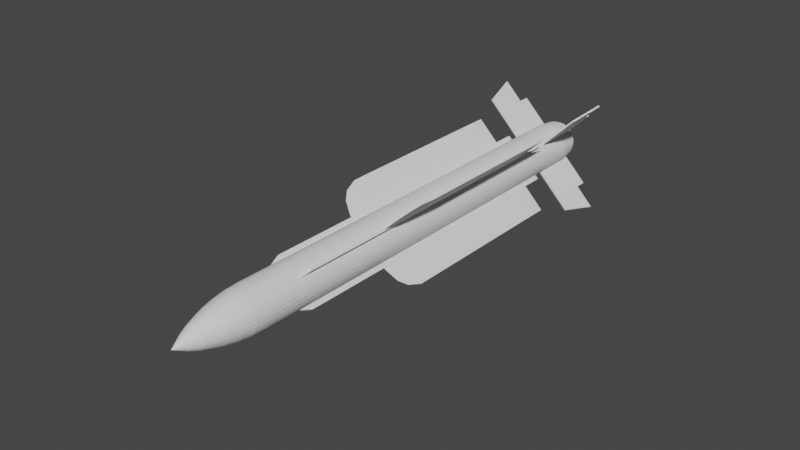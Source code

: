 # Source: Super_530F.blend  (saved by Blender 2.80.75; exported with 4.5.12 LTS)
import bpy
from mathutils import Matrix  # noqa: F401  (used for matrix-valued properties, if any)

bpy.ops.wm.read_factory_settings(use_empty=True)
scene = bpy.context.scene
scene.name = 'Scene'

# ---- collections
col_collection = bpy.data.collections.new('Collection'); scene.collection.children.link(col_collection)

# ---- world
world_world = bpy.data.worlds.new('World'); scene.world = world_world
world_world.use_nodes = True; world_world.node_tree.nodes.clear()
_N = world_world.node_tree.nodes; _L = world_world.node_tree.links
n0 = _N.new('ShaderNodeOutputWorld'); n0.name = 'World Output'; n0.location = (300, 300)
n1 = _N.new('ShaderNodeBackground'); n1.name = 'Background'; n1.location = (10, 300)
n1.inputs[0].default_value = (0.05088, 0.05088, 0.05088, 1.0)
_L.new(n1.outputs[0], n0.inputs[0])
n0.is_active_output = True
world_world.color = (0.05088, 0.05088, 0.05088)
world_world.use_sun_shadow = False
world_world.sun_shadow_jitter_overblur = 0.0

# ---- meshes
me_cylinder = bpy.data.meshes.new('Cylinder')
me_cylinder.from_pydata([(4.75e-09, 0.9584, -8.076), (4.75e-09, 0.9584, 10.73), (0.187, 0.94, -8.076), (0.187, 0.94, 10.73), (0.3668, 0.8854, -8.076), (0.3668, 0.8854, 10.73), (0.5325, 0.7969, -8.076), (0.5325, 0.7969, 10.73), (0.6777, 0.6777, -8.076), (0.6777, 0.6777, 10.73), (0.7969, 0.5325, -8.076), (0.7969, 0.5325, 10.73), (0.8854, 0.3668, -8.076), (0.8854, 0.3668, 10.73), (0.94, 0.187, -8.076), (0.94, 0.187, 10.73), (0.9584, -4.524e-07, -8.076), (0.9584, 8.226e-07, 10.73), (0.94, -0.187, -8.076), (0.94, -0.187, 10.73), (0.8854, -0.3668, -8.076), (0.8854, -0.3668, 10.73), (0.7969, -0.5325, -8.076), (0.7969, -0.5325, 10.73), (0.6777, -0.6777, -8.076), (0.6777, -0.6777, 10.73), (0.5325, -0.7969, -8.076), (0.5325, -0.7969, 10.73), (0.3668, -0.8854, -8.076), (0.3668, -0.8854, 10.73), (0.187, -0.94, -8.076), (0.187, -0.94, 10.73), (-3.075e-07, -0.9584, -8.076), (-3.075e-07, -0.9584, 10.73), (-0.187, -0.94, -8.076), (-0.187, -0.94, 10.73), (-0.3668, -0.8854, -8.076), (-0.3668, -0.8854, 10.73), (-0.5325, -0.7969, -8.076), (-0.5325, -0.7969, 10.73), (-0.6777, -0.6777, -8.076), (-0.6777, -0.6777, 10.73), (-0.7969, -0.5325, -8.076), (-0.7969, -0.5325, 10.73), (-0.8854, -0.3668, -8.076), (-0.8854, -0.3668, 10.73), (-0.94, -0.187, -8.076), (-0.94, -0.187, 10.73), (-0.9584, 4.007e-07, -8.076), (-0.9584, 1.676e-06, 10.73), (-0.94, 0.187, -8.076), (-0.94, 0.187, 10.73), (-0.8854, 0.3668, -8.076), (-0.8854, 0.3668, 10.73), (-0.7969, 0.5325, -8.076), (-0.7969, 0.5325, 10.73), (-0.6777, 0.6777, -8.076), (-0.6777, 0.6777, 10.73), (-0.5325, 0.7969, -8.076), (-0.5325, 0.7969, 10.73), (-0.3668, 0.8854, -8.076), (-0.3668, 0.8854, 10.73), (-0.187, 0.94, -8.076), (-0.187, 0.94, 10.73), (-6.389e-07, 0.9379, -8.646), (0.183, 0.9198, -8.646), (0.3589, 0.8665, -8.646), (0.521, 0.7798, -8.646), (0.6632, 0.6632, -8.646), (0.7798, 0.521, -8.646), (0.8665, 0.3589, -8.646), (0.9198, 0.183, -8.646), (0.9379, -4.476e-07, -8.646), (0.9198, -0.183, -8.646), (0.8665, -0.3589, -8.646), (0.7798, -0.521, -8.646), (0.6632, -0.6632, -8.646), (0.521, -0.7798, -8.646), (0.3589, -0.8665, -8.646), (0.183, -0.9198, -8.646), (-9.445e-07, -0.9379, -8.646), (-0.183, -0.9198, -8.646), (-0.3589, -0.8665, -8.646), (-0.521, -0.7798, -8.646), (-0.6632, -0.6632, -8.646), (-0.7798, -0.521, -8.646), (-0.8665, -0.3589, -8.646), (-0.9198, -0.183, -8.646), (-0.9379, 3.872e-07, -8.646), (-0.9198, 0.183, -8.646), (-0.8665, 0.3589, -8.646), (-0.7798, 0.521, -8.646), (-0.6632, 0.6632, -8.646), (-0.521, 0.7798, -8.646), (-0.3589, 0.8665, -8.646), (-0.183, 0.9198, -8.646), (-6.319e-07, 0.8609, -9.229), (0.168, 0.8444, -9.229), (0.3295, 0.7954, -9.229), (0.4783, 0.7158, -9.229), (0.6088, 0.6088, -9.229), (0.7158, 0.4783, -9.229), (0.7954, 0.3295, -9.229), (0.8444, 0.168, -9.229), (0.8609, -4.281e-07, -9.229), (0.8444, -0.168, -9.229), (0.7954, -0.3295, -9.229), (0.7158, -0.4783, -9.229), (0.6088, -0.6088, -9.229), (0.4783, -0.7158, -9.229), (0.3295, -0.7954, -9.229), (0.168, -0.8444, -9.229), (-9.124e-07, -0.8609, -9.229), (-0.168, -0.8444, -9.229), (-0.3295, -0.7954, -9.229), (-0.4783, -0.7158, -9.229), (-0.6088, -0.6088, -9.229), (-0.7158, -0.4783, -9.229), (-0.7954, -0.3295, -9.229), (-0.8444, -0.168, -9.229), (-0.8609, 3.382e-07, -9.229), (-0.8444, 0.168, -9.229), (-0.7954, 0.3295, -9.229), (-0.7158, 0.4783, -9.229), (-0.6088, 0.6088, -9.229), (-0.4783, 0.7158, -9.229), (-0.3295, 0.7954, -9.229), (-0.168, 0.8444, -9.229), (-2.984e-07, 0.7561, -9.747), (0.1475, 0.7416, -9.747), (0.2893, 0.6985, -9.747), (0.4201, 0.6287, -9.747), (0.5346, 0.5346, -9.747), (0.6287, 0.4201, -9.747), (0.6985, 0.2893, -9.747), (0.7416, 0.1475, -9.747), (0.7561, -3.995e-07, -9.747), (0.7416, -0.1475, -9.747), (0.6985, -0.2893, -9.747), (0.6287, -0.4201, -9.747), (0.5346, -0.5346, -9.747), (0.4201, -0.6287, -9.747), (0.2893, -0.6985, -9.747), (0.1475, -0.7416, -9.747), (-5.448e-07, -0.7561, -9.747), (-0.1475, -0.7416, -9.747), (-0.2893, -0.6985, -9.747), (-0.4201, -0.6287, -9.747), (-0.5346, -0.5346, -9.747), (-0.6287, -0.4201, -9.747), (-0.6985, -0.2893, -9.747), (-0.7416, -0.1475, -9.747), (-0.7561, 2.735e-07, -9.747), (-0.7416, 0.1475, -9.747), (-0.6985, 0.2893, -9.747), (-0.6287, 0.4201, -9.747), (-0.5346, 0.5346, -9.747), (-0.4201, 0.6287, -9.747), (-0.2893, 0.6985, -9.747), (-0.1475, 0.7416, -9.747), (3.594e-08, 0.6367, -10.16), (0.1242, 0.6244, -10.16), (0.2436, 0.5882, -10.16), (0.3537, 0.5294, -10.16), (0.4502, 0.4502, -10.16), (0.5294, 0.3537, -10.16), (0.5882, 0.2436, -10.16), (0.6244, 0.1242, -10.16), (0.6367, -3.774e-07, -10.16), (0.6244, -0.1242, -10.16), (0.5882, -0.2436, -10.16), (0.5294, -0.3537, -10.16), (0.4502, -0.4502, -10.16), (0.3537, -0.5294, -10.16), (0.2436, -0.5882, -10.16), (0.1242, -0.6244, -10.16), (-1.715e-07, -0.6367, -10.16), (-0.1242, -0.6244, -10.16), (-0.2436, -0.5882, -10.16), (-0.3537, -0.5294, -10.16), (-0.4502, -0.4502, -10.16), (-0.5294, -0.3537, -10.16), (-0.5882, -0.2436, -10.16), (-0.6244, -0.1242, -10.16), (-0.6367, 1.893e-07, -10.16), (-0.6244, 0.1242, -10.16), (-0.5882, 0.2436, -10.16), (-0.5294, 0.3537, -10.16), (-0.4502, 0.4502, -10.16), (-0.3537, 0.5294, -10.16), (-0.2436, 0.5882, -10.16), (-0.1242, 0.6244, -10.16), (5.301e-08, 0.4967, -10.6), (0.09689, 0.4871, -10.6), (0.1901, 0.4588, -10.6), (0.2759, 0.413, -10.6), (0.3512, 0.3512, -10.6), (0.413, 0.2759, -10.6), (0.4588, 0.1901, -10.6), (0.4871, 0.09689, -10.6), (0.4967, -3.476e-07, -10.6), (0.4871, -0.09689, -10.6), (0.4588, -0.1901, -10.6), (0.413, -0.2759, -10.6), (0.3512, -0.3512, -10.6), (0.2759, -0.413, -10.6), (0.1901, -0.4588, -10.6), (0.09689, -0.4871, -10.6), (-1.088e-07, -0.4967, -10.6), (-0.09689, -0.4871, -10.6), (-0.1901, -0.4588, -10.6), (-0.2759, -0.413, -10.6), (-0.3512, -0.3512, -10.6), (-0.413, -0.2759, -10.6), (-0.4588, -0.1901, -10.6), (-0.4871, -0.09689, -10.6), (-0.4967, 9.447e-08, -10.6), (-0.4871, 0.09689, -10.6), (-0.4588, 0.1901, -10.6), (-0.413, 0.2759, -10.6), (-0.3512, 0.3512, -10.6), (-0.2759, 0.413, -10.6), (-0.1901, 0.4588, -10.6), (-0.09689, 0.4871, -10.6), (7.148e-07, 0.32, -11.01), (0.06242, 0.3138, -11.01), (0.1224, 0.2956, -11.01), (0.1778, 0.266, -11.01), (0.2262, 0.2262, -11.01), (0.266, 0.1778, -11.01), (0.2956, 0.1224, -11.01), (0.3138, 0.06242, -11.01), (0.32, -3.037e-07, -11.01), (0.3138, -0.06242, -11.01), (0.2956, -0.1224, -11.01), (0.266, -0.1778, -11.01), (0.2262, -0.2262, -11.01), (0.1778, -0.266, -11.01), (0.1224, -0.2956, -11.01), (0.06242, -0.3138, -11.01), (6.106e-07, -0.32, -11.01), (-0.06242, -0.3138, -11.01), (-0.1224, -0.2956, -11.01), (-0.1778, -0.266, -11.01), (-0.2262, -0.2262, -11.01), (-0.266, -0.1778, -11.01), (-0.2956, -0.1224, -11.01), (-0.3138, -0.06242, -11.01), (-0.32, -1.892e-08, -11.01), (-0.3138, 0.06242, -11.01), (-0.2956, 0.1224, -11.01), (-0.266, 0.1778, -11.01), (-0.2262, 0.2262, -11.01), (-0.1778, 0.266, -11.01), (-0.1224, 0.2956, -11.01), (-0.06242, 0.3138, -11.01), (1.722e-06, -2.443e-07, -11.59), (-0.3234, 0.7808, 11.43), (-0.4695, 0.7027, 11.43), (-0.5976, 0.5976, 11.43), (-0.7027, 0.4695, 11.43), (-0.7808, 0.3234, 11.43), (-0.8288, 0.1649, 11.43), (-0.8451, 1.623e-06, 11.43), (-0.8288, -0.1649, 11.43), (-0.7808, -0.3234, 11.43), (-0.7027, -0.4695, 11.43), (-0.5976, -0.5976, 11.43), (-0.4695, -0.7027, 11.43), (-0.3234, -0.7808, 11.43), (-0.1649, -0.8288, 11.43), (-2.637e-07, -0.8451, 11.43), (0.1649, -0.8288, 11.43), (0.3234, -0.7808, 11.43), (0.4695, -0.7027, 11.43), (0.5976, -0.5976, 11.43), (0.7027, -0.4695, 11.43), (0.7808, -0.3234, 11.43), (0.8288, -0.1649, 11.43), (0.8451, 8.655e-07, 11.43), (0.8288, 0.1649, 11.43), (0.7808, 0.3234, 11.43), (0.7027, 0.4695, 11.43), (0.5976, 0.5976, 11.43), (0.4695, 0.7027, 11.43), (0.3234, 0.7808, 11.43), (0.1649, 0.8288, 11.43), (1.8e-09, 0.8451, 11.43), (-0.1649, 0.8288, 11.43), (1.595e-08, 0.8735, 11.43), (-0.1704, 0.8567, 11.43), (-0.3343, 0.807, 11.43), (-0.4853, 0.7263, 11.43), (-0.6177, 0.6177, 11.43), (-0.7263, 0.4853, 11.43), (-0.807, 0.3343, 11.43), (-0.8567, 0.1704, 11.43), (-0.8735, 1.648e-06, 11.43), (-0.8567, -0.1704, 11.43), (-0.807, -0.3343, 11.43), (-0.7263, -0.4853, 11.43), (-0.6177, -0.6177, 11.43), (-0.4853, -0.7263, 11.43), (-0.3343, -0.807, 11.43), (-0.1704, -0.8567, 11.43), (-2.687e-07, -0.8735, 11.43), (0.1704, -0.8567, 11.43), (0.3343, -0.807, 11.43), (0.4853, -0.7263, 11.43), (0.6177, -0.6177, 11.43), (0.7263, -0.4853, 11.43), (0.807, -0.3343, 11.43), (0.8567, -0.1704, 11.43), (0.8735, 8.702e-07, 11.43), (0.8567, 0.1704, 11.43), (0.807, 0.3343, 11.43), (0.7263, 0.4853, 11.43), (0.6177, 0.6177, 11.43), (0.4853, 0.7263, 11.43), (0.3343, 0.807, 11.43), (0.1704, 0.8567, 11.43), (-0.06714, 0.1621, 9.604), (-0.09748, 0.1459, 9.604), (-0.1241, 0.1241, 9.604), (-0.1459, 0.09748, 9.604), (-0.1621, 0.06715, 9.604), (-0.1721, 0.03423, 9.604), (-0.1755, 1.047e-06, 9.604), (-0.1721, -0.03423, 9.604), (-0.1621, -0.06714, 9.604), (-0.1459, -0.09748, 9.604), (-0.1241, -0.1241, 9.604), (-0.09748, -0.1459, 9.604), (-0.06714, -0.1621, 9.604), (-0.03423, -0.1721, 9.604), (1.05e-08, -0.1755, 9.604), (0.03423, -0.1721, 9.604), (0.06715, -0.1621, 9.604), (0.09748, -0.1459, 9.604), (0.1241, -0.1241, 9.604), (0.1459, -0.09748, 9.604), (0.1621, -0.06714, 9.604), (0.1721, -0.03423, 9.604), (0.1755, 7.738e-07, 9.604), (0.1721, 0.03423, 9.604), (0.1621, 0.06715, 9.604), (0.1459, 0.09748, 9.604), (0.1241, 0.1241, 9.604), (0.09748, 0.1459, 9.604), (0.06715, 0.1621, 9.604), (0.03423, 0.1721, 9.604), (-1.928e-07, 0.1755, 9.604), (-0.03423, 0.1721, 9.604), (1.481e-07, 0.8451, 9.604), (-0.1649, 0.8288, 9.604), (-0.3234, 0.7808, 9.604), (-0.4695, 0.7027, 9.604), (-0.5976, 0.5976, 9.604), (-0.7027, 0.4695, 9.604), (-0.7808, 0.3234, 9.604), (-0.8288, 0.1649, 9.604), (-0.8451, 1.646e-06, 9.604), (-0.8288, -0.1649, 9.604), (-0.7808, -0.3234, 9.604), (-0.7027, -0.4695, 9.604), (-0.5976, -0.5976, 9.604), (-0.4695, -0.7027, 9.604), (-0.3234, -0.7808, 9.604), (-0.1649, -0.8288, 9.604), (-1.173e-07, -0.8451, 9.604), (0.1649, -0.8288, 9.604), (0.3234, -0.7808, 9.604), (0.4695, -0.7027, 9.604), (0.5976, -0.5976, 9.604), (0.7027, -0.4695, 9.604), (0.7808, -0.3234, 9.604), (0.8288, -0.1649, 9.604), (0.8451, 8.891e-07, 9.604), (0.8288, 0.1649, 9.604), (0.7808, 0.3234, 9.604), (0.7027, 0.4695, 9.604), (0.5976, 0.5976, 9.604), (0.4695, 0.7027, 9.604), (0.3234, 0.7808, 9.604), (0.1649, 0.8288, 9.604), (-0.2986, 0.7208, 11.43), (-0.4335, 0.6487, 11.43), (-0.5517, 0.5517, 11.43), (-0.6487, 0.4335, 11.43), (-0.7208, 0.2986, 11.43), (-0.7652, 0.1522, 11.43), (-0.7802, 1.643e-06, 11.43), (-0.7652, -0.1522, 11.43), (-0.7208, -0.2986, 11.43), (-0.6487, -0.4335, 11.43), (-0.5517, -0.5517, 11.43), (-0.4335, -0.6487, 11.43), (-0.2986, -0.7208, 11.43), (-0.1522, -0.7652, 11.43), (-3.057e-06, -0.7802, 11.43), (0.1522, -0.7652, 11.43), (0.2986, -0.7208, 11.43), (0.4335, -0.6487, 11.43), (0.5517, -0.5517, 11.43), (0.6487, -0.4335, 11.43), (0.7208, -0.2986, 11.43), (0.7652, -0.1522, 11.43), (0.7802, 4.26e-07, 11.43), (0.7652, 0.1522, 11.43), (0.7208, 0.2986, 11.43), (0.6487, 0.4335, 11.43), (0.5517, 0.5517, 11.43), (0.4335, 0.6487, 11.43), (0.2986, 0.7208, 11.43), (0.1522, 0.7652, 11.43), (-3.961e-06, 0.7802, 11.43), (-0.1522, 0.7652, 11.43), (-0.2841, 0.6858, 11.65), (-0.4124, 0.6172, 11.65), (-0.5249, 0.5249, 11.65), (-0.6172, 0.4124, 11.65), (-0.6858, 0.2841, 11.65), (-0.728, 0.1448, 11.65), (-0.7423, 1.634e-06, 11.65), (-0.728, -0.1448, 11.65), (-0.6858, -0.2841, 11.65), (-0.6172, -0.4124, 11.65), (-0.5249, -0.5249, 11.65), (-0.4124, -0.6172, 11.65), (-0.2841, -0.6858, 11.65), (-0.1448, -0.728, 11.65), (-3.359e-06, -0.7423, 11.65), (0.1448, -0.728, 11.65), (0.2841, -0.6858, 11.65), (0.4124, -0.6172, 11.65), (0.5249, -0.5249, 11.65), (0.6172, -0.4124, 11.65), (0.6858, -0.2841, 11.65), (0.728, -0.1448, 11.65), (0.7423, 3.965e-07, 11.65), (0.728, 0.1448, 11.65), (0.6858, 0.2841, 11.65), (0.6172, 0.4124, 11.65), (0.5249, 0.5249, 11.65), (0.4124, 0.6172, 11.65), (0.2841, 0.6858, 11.65), (0.1448, 0.728, 11.65), (-4.351e-06, 0.7423, 11.65), (-0.1448, 0.728, 11.65), (-4.284e-06, 0.7802, 11.65), (-0.1522, 0.7652, 11.65), (-0.2986, 0.7208, 11.65), (-0.4335, 0.6487, 11.65), (-0.5517, 0.5517, 11.65), (-0.6487, 0.4335, 11.65), (-0.7208, 0.2986, 11.65), (-0.7652, 0.1522, 11.65), (-0.7802, 1.643e-06, 11.65), (-0.7652, -0.1522, 11.65), (-0.7208, -0.2986, 11.65), (-0.6487, -0.4335, 11.65), (-0.5517, -0.5517, 11.65), (-0.4335, -0.6487, 11.65), (-0.2986, -0.7208, 11.65), (-0.1522, -0.7652, 11.65), (-3.38e-06, -0.7802, 11.65), (0.1522, -0.7652, 11.65), (0.2986, -0.7208, 11.65), (0.4335, -0.6487, 11.65), (0.5517, -0.5517, 11.65), (0.6487, -0.4335, 11.65), (0.7208, -0.2986, 11.65), (0.7652, -0.1522, 11.65), (0.7802, 4.26e-07, 11.65), (0.7652, 0.1522, 11.65), (0.7208, 0.2986, 11.65), (0.6487, 0.4335, 11.65), (0.5517, 0.5517, 11.65), (0.4335, 0.6487, 11.65), (0.2986, 0.7208, 11.65), (0.1522, 0.7652, 11.65), (-0.08651, 0.2089, 10.05), (-0.1256, 0.188, 10.05), (-0.1598, 0.1598, 10.05), (-0.188, 0.1256, 10.05), (-0.2089, 0.08651, 10.05), (-0.2217, 0.0441, 10.05), (-0.2261, 1.138e-06, 10.05), (-0.2217, -0.0441, 10.05), (-0.2089, -0.08651, 10.05), (-0.188, -0.1256, 10.05), (-0.1598, -0.1598, 10.05), (-0.1256, -0.188, 10.05), (-0.08651, -0.2088, 10.05), (-0.0441, -0.2217, 10.05), (-1.636e-06, -0.2261, 10.05), (0.0441, -0.2217, 10.05), (0.08651, -0.2088, 10.05), (0.1256, -0.188, 10.05), (0.1598, -0.1598, 10.05), (0.188, -0.1256, 10.05), (0.2088, -0.08651, 10.05), (0.2217, -0.0441, 10.05), (0.2261, 7.606e-07, 10.05), (0.2217, 0.0441, 10.05), (0.2088, 0.08651, 10.05), (0.188, 0.1256, 10.05), (0.1598, 0.1598, 10.05), (0.1256, 0.188, 10.05), (0.08651, 0.2089, 10.05), (0.0441, 0.2217, 10.05), (-1.938e-06, 0.2261, 10.05), (-0.0441, 0.2217, 10.05)], [], [(0, 1, 3, 2), (2, 3, 5, 4), (4, 5, 7, 6), (6, 7, 9, 8), (8, 9, 11, 10), (10, 11, 13, 12), (12, 13, 15, 14), (14, 15, 17, 16), (16, 17, 19, 18), (18, 19, 21, 20), (20, 21, 23, 22), (22, 23, 25, 24), (24, 25, 27, 26), (26, 27, 29, 28), (28, 29, 31, 30), (30, 31, 33, 32), (32, 33, 35, 34), (34, 35, 37, 36), (36, 37, 39, 38), (38, 39, 41, 40), (40, 41, 43, 42), (42, 43, 45, 44), (44, 45, 47, 46), (46, 47, 49, 48), (48, 49, 51, 50), (50, 51, 53, 52), (52, 53, 55, 54), (54, 55, 57, 56), (56, 57, 59, 58), (58, 59, 61, 60), (11, 9, 317, 316), (60, 61, 63, 62), (62, 63, 1, 0), (62, 0, 64, 95), (89, 90, 122, 121), (18, 20, 74, 73), (36, 38, 83, 82), (54, 56, 92, 91), (10, 12, 70, 69), (28, 30, 79, 78), (46, 48, 88, 87), (2, 4, 66, 65), (20, 22, 75, 74), (38, 40, 84, 83), (56, 58, 93, 92), (12, 14, 71, 70), (30, 32, 80, 79), (48, 50, 89, 88), (4, 6, 67, 66), (22, 24, 76, 75), (40, 42, 85, 84), (58, 60, 94, 93), (14, 16, 72, 71), (32, 34, 81, 80), (50, 52, 90, 89), (6, 8, 68, 67), (24, 26, 77, 76), (42, 44, 86, 85), (60, 62, 95, 94), (16, 18, 73, 72), (34, 36, 82, 81), (52, 54, 91, 90), (8, 10, 69, 68), (26, 28, 78, 77), (44, 46, 87, 86), (0, 2, 65, 64), (97, 98, 130, 129), (76, 77, 109, 108), (90, 91, 123, 122), (77, 78, 110, 109), (64, 65, 97, 96), (91, 92, 124, 123), (78, 79, 111, 110), (65, 66, 98, 97), (92, 93, 125, 124), (79, 80, 112, 111), (66, 67, 99, 98), (93, 94, 126, 125), (80, 81, 113, 112), (67, 68, 100, 99), (94, 95, 127, 126), (81, 82, 114, 113), (68, 69, 101, 100), (95, 64, 96, 127), (82, 83, 115, 114), (69, 70, 102, 101), (83, 84, 116, 115), (70, 71, 103, 102), (84, 85, 117, 116), (71, 72, 104, 103), (85, 86, 118, 117), (72, 73, 105, 104), (86, 87, 119, 118), (73, 74, 106, 105), (87, 88, 120, 119), (74, 75, 107, 106), (88, 89, 121, 120), (75, 76, 108, 107), (132, 133, 165, 164), (124, 125, 157, 156), (111, 112, 144, 143), (98, 99, 131, 130), (125, 126, 158, 157), (112, 113, 145, 144), (99, 100, 132, 131), (126, 127, 159, 158), (113, 114, 146, 145), (100, 101, 133, 132), (127, 96, 128, 159), (114, 115, 147, 146), (101, 102, 134, 133), (115, 116, 148, 147), (102, 103, 135, 134), (116, 117, 149, 148), (103, 104, 136, 135), (117, 118, 150, 149), (104, 105, 137, 136), (118, 119, 151, 150), (105, 106, 138, 137), (119, 120, 152, 151), (106, 107, 139, 138), (120, 121, 153, 152), (107, 108, 140, 139), (121, 122, 154, 153), (108, 109, 141, 140), (122, 123, 155, 154), (109, 110, 142, 141), (96, 97, 129, 128), (123, 124, 156, 155), (110, 111, 143, 142), (167, 168, 200, 199), (159, 128, 160, 191), (146, 147, 179, 178), (133, 134, 166, 165), (147, 148, 180, 179), (134, 135, 167, 166), (148, 149, 181, 180), (135, 136, 168, 167), (149, 150, 182, 181), (136, 137, 169, 168), (150, 151, 183, 182), (137, 138, 170, 169), (151, 152, 184, 183), (138, 139, 171, 170), (152, 153, 185, 184), (139, 140, 172, 171), (153, 154, 186, 185), (140, 141, 173, 172), (154, 155, 187, 186), (141, 142, 174, 173), (128, 129, 161, 160), (155, 156, 188, 187), (142, 143, 175, 174), (129, 130, 162, 161), (156, 157, 189, 188), (143, 144, 176, 175), (130, 131, 163, 162), (157, 158, 190, 189), (144, 145, 177, 176), (131, 132, 164, 163), (158, 159, 191, 190), (145, 146, 178, 177), (202, 203, 235, 234), (181, 182, 214, 213), (168, 169, 201, 200), (182, 183, 215, 214), (169, 170, 202, 201), (183, 184, 216, 215), (170, 171, 203, 202), (184, 185, 217, 216), (171, 172, 204, 203), (185, 186, 218, 217), (172, 173, 205, 204), (186, 187, 219, 218), (173, 174, 206, 205), (160, 161, 193, 192), (187, 188, 220, 219), (174, 175, 207, 206), (161, 162, 194, 193), (188, 189, 221, 220), (175, 176, 208, 207), (162, 163, 195, 194), (189, 190, 222, 221), (176, 177, 209, 208), (163, 164, 196, 195), (190, 191, 223, 222), (177, 178, 210, 209), (164, 165, 197, 196), (191, 160, 192, 223), (178, 179, 211, 210), (165, 166, 198, 197), (179, 180, 212, 211), (166, 167, 199, 198), (180, 181, 213, 212), (237, 238, 256), (216, 217, 249, 248), (203, 204, 236, 235), (217, 218, 250, 249), (204, 205, 237, 236), (218, 219, 251, 250), (205, 206, 238, 237), (192, 193, 225, 224), (219, 220, 252, 251), (206, 207, 239, 238), (193, 194, 226, 225), (220, 221, 253, 252), (207, 208, 240, 239), (194, 195, 227, 226), (221, 222, 254, 253), (208, 209, 241, 240), (195, 196, 228, 227), (222, 223, 255, 254), (209, 210, 242, 241), (196, 197, 229, 228), (223, 192, 224, 255), (210, 211, 243, 242), (197, 198, 230, 229), (211, 212, 244, 243), (198, 199, 231, 230), (212, 213, 245, 244), (199, 200, 232, 231), (213, 214, 246, 245), (200, 201, 233, 232), (214, 215, 247, 246), (201, 202, 234, 233), (215, 216, 248, 247), (19, 17, 313, 312), (224, 225, 256), (251, 252, 256), (238, 239, 256), (225, 226, 256), (252, 253, 256), (239, 240, 256), (226, 227, 256), (253, 254, 256), (240, 241, 256), (227, 228, 256), (254, 255, 256), (241, 242, 256), (228, 229, 256), (255, 224, 256), (242, 243, 256), (229, 230, 256), (243, 244, 256), (230, 231, 256), (244, 245, 256), (231, 232, 256), (245, 246, 256), (232, 233, 256), (246, 247, 256), (233, 234, 256), (247, 248, 256), (234, 235, 256), (248, 249, 256), (235, 236, 256), (249, 250, 256), (236, 237, 256), (250, 251, 256), (63, 61, 291, 290), (45, 43, 300, 299), (27, 25, 309, 308), (9, 7, 318, 317), (53, 51, 296, 295), (35, 33, 305, 304), (17, 15, 314, 313), (61, 59, 292, 291), (43, 41, 301, 300), (25, 23, 310, 309), (7, 5, 319, 318), (51, 49, 297, 296), (33, 31, 306, 305), (15, 13, 315, 314), (59, 57, 293, 292), (41, 39, 302, 301), (23, 21, 311, 310), (5, 3, 320, 319), (49, 47, 298, 297), (31, 29, 307, 306), (13, 11, 316, 315), (57, 55, 294, 293), (39, 37, 303, 302), (21, 19, 312, 311), (1, 63, 290, 289), (3, 1, 289, 320), (47, 45, 299, 298), (29, 27, 308, 307), (269, 270, 368, 367), (37, 35, 304, 303), (55, 53, 295, 294), (288, 287, 289, 290), (257, 288, 290, 291), (258, 257, 291, 292), (259, 258, 292, 293), (260, 259, 293, 294), (261, 260, 294, 295), (262, 261, 295, 296), (263, 262, 296, 297), (264, 263, 297, 298), (265, 264, 298, 299), (266, 265, 299, 300), (267, 266, 300, 301), (268, 267, 301, 302), (269, 268, 302, 303), (270, 269, 303, 304), (271, 270, 304, 305), (272, 271, 305, 306), (273, 272, 306, 307), (274, 273, 307, 308), (275, 274, 308, 309), (276, 275, 309, 310), (277, 276, 310, 311), (278, 277, 311, 312), (279, 278, 312, 313), (280, 279, 313, 314), (281, 280, 314, 315), (282, 281, 315, 316), (283, 282, 316, 317), (284, 283, 317, 318), (285, 284, 318, 319), (286, 285, 319, 320), (287, 286, 320, 289), (339, 340, 404, 403), (288, 257, 355, 354), (283, 284, 382, 381), (270, 271, 369, 368), (257, 258, 356, 355), (284, 285, 383, 382), (271, 272, 370, 369), (258, 259, 357, 356), (285, 286, 384, 383), (272, 273, 371, 370), (259, 260, 358, 357), (286, 287, 353, 384), (273, 274, 372, 371), (260, 261, 359, 358), (274, 275, 373, 372), (261, 262, 360, 359), (275, 276, 374, 373), (262, 263, 361, 360), (276, 277, 375, 374), (263, 264, 362, 361), (277, 278, 376, 375), (264, 265, 363, 362), (278, 279, 377, 376), (265, 266, 364, 363), (279, 280, 378, 377), (266, 267, 365, 364), (280, 281, 379, 378), (267, 268, 366, 365), (281, 282, 380, 379), (268, 269, 367, 366), (287, 288, 354, 353), (282, 283, 381, 380), (352, 351, 353, 354), (321, 352, 354, 355), (322, 321, 355, 356), (323, 322, 356, 357), (324, 323, 357, 358), (325, 324, 358, 359), (326, 325, 359, 360), (327, 326, 360, 361), (328, 327, 361, 362), (329, 328, 362, 363), (330, 329, 363, 364), (331, 330, 364, 365), (332, 331, 365, 366), (333, 332, 366, 367), (334, 333, 367, 368), (335, 334, 368, 369), (336, 335, 369, 370), (337, 336, 370, 371), (338, 337, 371, 372), (339, 338, 372, 373), (340, 339, 373, 374), (341, 340, 374, 375), (342, 341, 375, 376), (343, 342, 376, 377), (344, 343, 377, 378), (345, 344, 378, 379), (346, 345, 379, 380), (347, 346, 380, 381), (348, 347, 381, 382), (349, 348, 382, 383), (350, 349, 383, 384), (351, 350, 384, 353), (406, 407, 473, 472), (326, 327, 391, 390), (340, 341, 405, 404), (327, 328, 392, 391), (341, 342, 406, 405), (328, 329, 393, 392), (342, 343, 407, 406), (329, 330, 394, 393), (343, 344, 408, 407), (330, 331, 395, 394), (344, 345, 409, 408), (331, 332, 396, 395), (345, 346, 410, 409), (332, 333, 397, 396), (351, 352, 416, 415), (346, 347, 411, 410), (333, 334, 398, 397), (352, 321, 385, 416), (347, 348, 412, 411), (334, 335, 399, 398), (321, 322, 386, 385), (348, 349, 413, 412), (335, 336, 400, 399), (322, 323, 387, 386), (349, 350, 414, 413), (336, 337, 401, 400), (323, 324, 388, 387), (350, 351, 415, 414), (337, 338, 402, 401), (324, 325, 389, 388), (338, 339, 403, 402), (325, 326, 390, 389), (417, 418, 482, 481), (393, 394, 460, 459), (407, 408, 474, 473), (394, 395, 461, 460), (408, 409, 475, 474), (395, 396, 462, 461), (409, 410, 476, 475), (396, 397, 463, 462), (415, 416, 450, 449), (410, 411, 477, 476), (397, 398, 464, 463), (416, 385, 451, 450), (411, 412, 478, 477), (398, 399, 465, 464), (385, 386, 452, 451), (412, 413, 479, 478), (399, 400, 466, 465), (386, 387, 453, 452), (413, 414, 480, 479), (400, 401, 467, 466), (387, 388, 454, 453), (414, 415, 449, 480), (401, 402, 468, 467), (388, 389, 455, 454), (402, 403, 469, 468), (389, 390, 456, 455), (403, 404, 470, 469), (390, 391, 457, 456), (404, 405, 471, 470), (391, 392, 458, 457), (405, 406, 472, 471), (392, 393, 459, 458), (448, 447, 449, 450), (417, 448, 450, 451), (418, 417, 451, 452), (419, 418, 452, 453), (420, 419, 453, 454), (421, 420, 454, 455), (422, 421, 455, 456), (423, 422, 456, 457), (424, 423, 457, 458), (425, 424, 458, 459), (426, 425, 459, 460), (427, 426, 460, 461), (428, 427, 461, 462), (429, 428, 462, 463), (430, 429, 463, 464), (431, 430, 464, 465), (432, 431, 465, 466), (433, 432, 466, 467), (434, 433, 467, 468), (435, 434, 468, 469), (436, 435, 469, 470), (437, 436, 470, 471), (438, 437, 471, 472), (439, 438, 472, 473), (440, 439, 473, 474), (441, 440, 474, 475), (442, 441, 475, 476), (443, 442, 476, 477), (444, 443, 477, 478), (445, 444, 478, 479), (446, 445, 479, 480), (447, 446, 480, 449), (510, 511, 512, 481, 482, 483, 484, 485, 486, 487, 488, 489, 490, 491, 492, 493, 494, 495, 496, 497, 498, 499, 500, 501, 502, 503, 504, 505, 506, 507, 508, 509), (444, 445, 509, 508), (431, 432, 496, 495), (418, 419, 483, 482), (445, 446, 510, 509), (432, 433, 497, 496), (419, 420, 484, 483), (446, 447, 511, 510), (433, 434, 498, 497), (420, 421, 485, 484), (434, 435, 499, 498), (421, 422, 486, 485), (435, 436, 500, 499), (422, 423, 487, 486), (436, 437, 501, 500), (423, 424, 488, 487), (437, 438, 502, 501), (424, 425, 489, 488), (438, 439, 503, 502), (425, 426, 490, 489), (439, 440, 504, 503), (426, 427, 491, 490), (440, 441, 505, 504), (427, 428, 492, 491), (441, 442, 506, 505), (428, 429, 493, 492), (447, 448, 512, 511), (442, 443, 507, 506), (429, 430, 494, 493), (448, 417, 481, 512), (443, 444, 508, 507), (430, 431, 495, 494)])
_uv = me_cylinder.uv_layers.new(name='UVMap')
_uv.uv.foreach_set('vector', [1.0, 0.5, 1.0, 1.0, 0.9688, 1.0, 0.9688, 0.5, 0.9688, 0.5, 0.9688, 1.0, 0.9375, 1.0, 0.9375, 0.5, 0.9375, 0.5, 0.9375, 1.0, 0.9062, 1.0, 0.9062, 0.5, 0.9062, 0.5, 0.9062, 1.0, 0.875, 1.0, 0.875, 0.5, 0.875, 0.5, 0.875, 1.0, 0.8438, 1.0, 0.8438, 0.5, 0.8438, 0.5, 0.8438, 1.0, 0.8125, 1.0, 0.8125, 0.5, 0.8125, 0.5, 0.8125, 1.0, 0.7812, 1.0, 0.7812, 0.5, 0.7812, 0.5, 0.7812, 1.0, 0.75, 1.0, 0.75, 0.5, 0.75, 0.5, 0.75, 1.0, 0.7188, 1.0, 0.7188, 0.5, 0.7188, 0.5, 0.7188, 1.0, 0.6875, 1.0, 0.6875, 0.5, 0.6875, 0.5, 0.6875, 1.0, 0.6562, 1.0, 0.6562, 0.5, 0.6562, 0.5, 0.6562, 1.0, 0.625, 1.0, 0.625, 0.5, 0.625, 0.5, 0.625, 1.0, 0.5938, 1.0, 0.5938, 0.5, 0.5938, 0.5, 0.5938, 1.0, 0.5625, 1.0, 0.5625, 0.5, 0.5625, 0.5, 0.5625, 1.0, 0.5312, 1.0, 0.5312, 0.5, 0.5312, 0.5, 0.5312, 1.0, 0.5, 1.0, 0.5, 0.5, 0.5, 0.5, 0.5, 1.0, 0.4688, 1.0, 0.4688, 0.5, 0.4688, 0.5, 0.4688, 1.0, 0.4375, 1.0, 0.4375, 0.5, 0.4375, 0.5, 0.4375, 1.0, 0.4062, 1.0, 0.4062, 0.5, 0.4062, 0.5, 0.4062, 1.0, 0.375, 1.0, 0.375, 0.5, 0.375, 0.5, 0.375, 1.0, 0.3438, 1.0, 0.3438, 0.5, 0.3438, 0.5, 0.3438, 1.0, 0.3125, 1.0, 0.3125, 0.5, 0.3125, 0.5, 0.3125, 1.0, 0.2812, 1.0, 0.2812, 0.5, 0.2812, 0.5, 0.2812, 1.0, 0.25, 1.0, 0.25, 0.5, 0.25, 0.5, 0.25, 1.0, 0.2188, 1.0, 0.2188, 0.5, 0.2188, 0.5, 0.2188, 1.0, 0.1875, 1.0, 0.1875, 0.5, 0.1875, 0.5, 0.1875, 1.0, 0.1562, 1.0, 0.1562, 0.5, 0.1562, 0.5, 0.1562, 1.0, 0.125, 1.0, 0.125, 0.5, 0.125, 0.5, 0.125, 1.0, 0.09375, 1.0, 0.09375, 0.5, 0.09375, 0.5, 0.09375, 1.0, 0.0625, 1.0, 0.0625, 0.5, 0.8438, 1.0, 0.875, 1.0, 0.875, 1.0, 0.8438, 1.0, 0.0625, 0.5, 0.0625, 1.0, 0.03125, 1.0, 0.03125, 0.5, 0.03125, 0.5, 0.03125, 1.0, 0.0, 1.0, 0.0, 0.5, 0.03125, 0.5, 0.0, 0.5, 0.0, 0.5, 0.03125, 0.5, 0.2188, 0.5, 0.1875, 0.5, 0.1875, 0.5, 0.2188, 0.5, 0.7188, 0.5, 0.6875, 0.5, 0.6875, 0.5, 0.7188, 0.5, 0.4375, 0.5, 0.4062, 0.5, 0.4062, 0.5, 0.4375, 0.5, 0.1562, 0.5, 0.125, 0.5, 0.125, 0.5, 0.1562, 0.5, 0.8438, 0.5, 0.8125, 0.5, 0.8125, 0.5, 0.8438, 0.5, 0.5625, 0.5, 0.5312, 0.5, 0.5312, 0.5, 0.5625, 0.5, 0.2812, 0.5, 0.25, 0.5, 0.25, 0.5, 0.2812, 0.5, 0.9688, 0.5, 0.9375, 0.5, 0.9375, 0.5, 0.9688, 0.5, 0.6875, 0.5, 0.6562, 0.5, 0.6562, 0.5, 0.6875, 0.5, 0.4062, 0.5, 0.375, 0.5, 0.375, 0.5, 0.4062, 0.5, 0.125, 0.5, 0.09375, 0.5, 0.09375, 0.5, 0.125, 0.5, 0.8125, 0.5, 0.7812, 0.5, 0.7812, 0.5, 0.8125, 0.5, 0.5312, 0.5, 0.5, 0.5, 0.5, 0.5, 0.5312, 0.5, 0.25, 0.5, 0.2188, 0.5, 0.2188, 0.5, 0.25, 0.5, 0.9375, 0.5, 0.9062, 0.5, 0.9062, 0.5, 0.9375, 0.5, 0.6562, 0.5, 0.625, 0.5, 0.625, 0.5, 0.6562, 0.5, 0.375, 0.5, 0.3438, 0.5, 0.3438, 0.5, 0.375, 0.5, 0.09375, 0.5, 0.0625, 0.5, 0.0625, 0.5, 0.09375, 0.5, 0.7812, 0.5, 0.75, 0.5, 0.75, 0.5, 0.7812, 0.5, 0.5, 0.5, 0.4688, 0.5, 0.4688, 0.5, 0.5, 0.5, 0.2188, 0.5, 0.1875, 0.5, 0.1875, 0.5, 0.2188, 0.5, 0.9062, 0.5, 0.875, 0.5, 0.875, 0.5, 0.9062, 0.5, 0.625, 0.5, 0.5938, 0.5, 0.5938, 0.5, 0.625, 0.5, 0.3438, 0.5, 0.3125, 0.5, 0.3125, 0.5, 0.3438, 0.5, 0.0625, 0.5, 0.03125, 0.5, 0.03125, 0.5, 0.0625, 0.5, 0.75, 0.5, 0.7188, 0.5, 0.7188, 0.5, 0.75, 0.5, 0.4688, 0.5, 0.4375, 0.5, 0.4375, 0.5, 0.4688, 0.5, 0.1875, 0.5, 0.1562, 0.5, 0.1562, 0.5, 0.1875, 0.5, 0.875, 0.5, 0.8438, 0.5, 0.8438, 0.5, 0.875, 0.5, 0.5938, 0.5, 0.5625, 0.5, 0.5625, 0.5, 0.5938, 0.5, 0.3125, 0.5, 0.2812, 0.5, 0.2812, 0.5, 0.3125, 0.5, 1.0, 0.5, 0.9688, 0.5, 0.9688, 0.5, 1.0, 0.5, 0.9688, 0.5, 0.9375, 0.5, 0.9375, 0.5, 0.9688, 0.5, 0.625, 0.5, 0.5938, 0.5, 0.5938, 0.5, 0.625, 0.5, 0.1875, 0.5, 0.1562, 0.5, 0.1562, 0.5, 0.1875, 0.5, 0.5938, 0.5, 0.5625, 0.5, 0.5625, 0.5, 0.5938, 0.5, 1.0, 0.5, 0.9688, 0.5, 0.9688, 0.5, 1.0, 0.5, 0.1562, 0.5, 0.125, 0.5, 0.125, 0.5, 0.1562, 0.5, 0.5625, 0.5, 0.5312, 0.5, 0.5312, 0.5, 0.5625, 0.5, 0.9688, 0.5, 0.9375, 0.5, 0.9375, 0.5, 0.9688, 0.5, 0.125, 0.5, 0.09375, 0.5, 0.09375, 0.5, 0.125, 0.5, 0.5312, 0.5, 0.5, 0.5, 0.5, 0.5, 0.5312, 0.5, 0.9375, 0.5, 0.9062, 0.5, 0.9062, 0.5, 0.9375, 0.5, 0.09375, 0.5, 0.0625, 0.5, 0.0625, 0.5, 0.09375, 0.5, 0.5, 0.5, 0.4688, 0.5, 0.4688, 0.5, 0.5, 0.5, 0.9062, 0.5, 0.875, 0.5, 0.875, 0.5, 0.9062, 0.5, 0.0625, 0.5, 0.03125, 0.5, 0.03125, 0.5, 0.0625, 0.5, 0.4688, 0.5, 0.4375, 0.5, 0.4375, 0.5, 0.4688, 0.5, 0.875, 0.5, 0.8438, 0.5, 0.8438, 0.5, 0.875, 0.5, 0.03125, 0.5, 0.0, 0.5, 0.0, 0.5, 0.03125, 0.5, 0.4375, 0.5, 0.4062, 0.5, 0.4062, 0.5, 0.4375, 0.5, 0.8438, 0.5, 0.8125, 0.5, 0.8125, 0.5, 0.8438, 0.5, 0.4062, 0.5, 0.375, 0.5, 0.375, 0.5, 0.4062, 0.5, 0.8125, 0.5, 0.7812, 0.5, 0.7812, 0.5, 0.8125, 0.5, 0.375, 0.5, 0.3438, 0.5, 0.3438, 0.5, 0.375, 0.5, 0.7812, 0.5, 0.75, 0.5, 0.75, 0.5, 0.7812, 0.5, 0.3438, 0.5, 0.3125, 0.5, 0.3125, 0.5, 0.3438, 0.5, 0.75, 0.5, 0.7188, 0.5, 0.7188, 0.5, 0.75, 0.5, 0.3125, 0.5, 0.2812, 0.5, 0.2812, 0.5, 0.3125, 0.5, 0.7188, 0.5, 0.6875, 0.5, 0.6875, 0.5, 0.7188, 0.5, 0.2812, 0.5, 0.25, 0.5, 0.25, 0.5, 0.2812, 0.5, 0.6875, 0.5, 0.6562, 0.5, 0.6562, 0.5, 0.6875, 0.5, 0.25, 0.5, 0.2188, 0.5, 0.2188, 0.5, 0.25, 0.5, 0.6562, 0.5, 0.625, 0.5, 0.625, 0.5, 0.6562, 0.5, 0.875, 0.5, 0.8438, 0.5, 0.8438, 0.5, 0.875, 0.5, 0.125, 0.5, 0.09375, 0.5, 0.09375, 0.5, 0.125, 0.5, 0.5312, 0.5, 0.5, 0.5, 0.5, 0.5, 0.5312, 0.5, 0.9375, 0.5, 0.9062, 0.5, 0.9062, 0.5, 0.9375, 0.5, 0.09375, 0.5, 0.0625, 0.5, 0.0625, 0.5, 0.09375, 0.5, 0.5, 0.5, 0.4688, 0.5, 0.4688, 0.5, 0.5, 0.5, 0.9062, 0.5, 0.875, 0.5, 0.875, 0.5, 0.9062, 0.5, 0.0625, 0.5, 0.03125, 0.5, 0.03125, 0.5, 0.0625, 0.5, 0.4688, 0.5, 0.4375, 0.5, 0.4375, 0.5, 0.4688, 0.5, 0.875, 0.5, 0.8438, 0.5, 0.8438, 0.5, 0.875, 0.5, 0.03125, 0.5, 0.0, 0.5, 0.0, 0.5, 0.03125, 0.5, 0.4375, 0.5, 0.4062, 0.5, 0.4062, 0.5, 0.4375, 0.5, 0.8438, 0.5, 0.8125, 0.5, 0.8125, 0.5, 0.8438, 0.5, 0.4062, 0.5, 0.375, 0.5, 0.375, 0.5, 0.4062, 0.5, 0.8125, 0.5, 0.7812, 0.5, 0.7812, 0.5, 0.8125, 0.5, 0.375, 0.5, 0.3438, 0.5, 0.3438, 0.5, 0.375, 0.5, 0.7812, 0.5, 0.75, 0.5, 0.75, 0.5, 0.7812, 0.5, 0.3438, 0.5, 0.3125, 0.5, 0.3125, 0.5, 0.3438, 0.5, 0.75, 0.5, 0.7188, 0.5, 0.7188, 0.5, 0.75, 0.5, 0.3125, 0.5, 0.2812, 0.5, 0.2812, 0.5, 0.3125, 0.5, 0.7188, 0.5, 0.6875, 0.5, 0.6875, 0.5, 0.7188, 0.5, 0.2812, 0.5, 0.25, 0.5, 0.25, 0.5, 0.2812, 0.5, 0.6875, 0.5, 0.6562, 0.5, 0.6562, 0.5, 0.6875, 0.5, 0.25, 0.5, 0.2188, 0.5, 0.2188, 0.5, 0.25, 0.5, 0.6562, 0.5, 0.625, 0.5, 0.625, 0.5, 0.6562, 0.5, 0.2188, 0.5, 0.1875, 0.5, 0.1875, 0.5, 0.2188, 0.5, 0.625, 0.5, 0.5938, 0.5, 0.5938, 0.5, 0.625, 0.5, 0.1875, 0.5, 0.1562, 0.5, 0.1562, 0.5, 0.1875, 0.5, 0.5938, 0.5, 0.5625, 0.5, 0.5625, 0.5, 0.5938, 0.5, 1.0, 0.5, 0.9688, 0.5, 0.9688, 0.5, 1.0, 0.5, 0.1562, 0.5, 0.125, 0.5, 0.125, 0.5, 0.1562, 0.5, 0.5625, 0.5, 0.5312, 0.5, 0.5312, 0.5, 0.5625, 0.5, 0.7812, 0.5, 0.75, 0.5, 0.75, 0.5, 0.7812, 0.5, 0.03125, 0.5, 0.0, 0.5, 0.0, 0.5, 0.03125, 0.5, 0.4375, 0.5, 0.4062, 0.5, 0.4062, 0.5, 0.4375, 0.5, 0.8438, 0.5, 0.8125, 0.5, 0.8125, 0.5, 0.8438, 0.5, 0.4062, 0.5, 0.375, 0.5, 0.375, 0.5, 0.4062, 0.5, 0.8125, 0.5, 0.7812, 0.5, 0.7812, 0.5, 0.8125, 0.5, 0.375, 0.5, 0.3438, 0.5, 0.3438, 0.5, 0.375, 0.5, 0.7812, 0.5, 0.75, 0.5, 0.75, 0.5, 0.7812, 0.5, 0.3438, 0.5, 0.3125, 0.5, 0.3125, 0.5, 0.3438, 0.5, 0.75, 0.5, 0.7188, 0.5, 0.7188, 0.5, 0.75, 0.5, 0.3125, 0.5, 0.2812, 0.5, 0.2812, 0.5, 0.3125, 0.5, 0.7188, 0.5, 0.6875, 0.5, 0.6875, 0.5, 0.7188, 0.5, 0.2812, 0.5, 0.25, 0.5, 0.25, 0.5, 0.2812, 0.5, 0.6875, 0.5, 0.6562, 0.5, 0.6562, 0.5, 0.6875, 0.5, 0.25, 0.5, 0.2188, 0.5, 0.2188, 0.5, 0.25, 0.5, 0.6562, 0.5, 0.625, 0.5, 0.625, 0.5, 0.6562, 0.5, 0.2188, 0.5, 0.1875, 0.5, 0.1875, 0.5, 0.2188, 0.5, 0.625, 0.5, 0.5938, 0.5, 0.5938, 0.5, 0.625, 0.5, 0.1875, 0.5, 0.1562, 0.5, 0.1562, 0.5, 0.1875, 0.5, 0.5938, 0.5, 0.5625, 0.5, 0.5625, 0.5, 0.5938, 0.5, 1.0, 0.5, 0.9688, 0.5, 0.9688, 0.5, 1.0, 0.5, 0.1562, 0.5, 0.125, 0.5, 0.125, 0.5, 0.1562, 0.5, 0.5625, 0.5, 0.5312, 0.5, 0.5312, 0.5, 0.5625, 0.5, 0.9688, 0.5, 0.9375, 0.5, 0.9375, 0.5, 0.9688, 0.5, 0.125, 0.5, 0.09375, 0.5, 0.09375, 0.5, 0.125, 0.5, 0.5312, 0.5, 0.5, 0.5, 0.5, 0.5, 0.5312, 0.5, 0.9375, 0.5, 0.9062, 0.5, 0.9062, 0.5, 0.9375, 0.5, 0.09375, 0.5, 0.0625, 0.5, 0.0625, 0.5, 0.09375, 0.5, 0.5, 0.5, 0.4688, 0.5, 0.4688, 0.5, 0.5, 0.5, 0.9062, 0.5, 0.875, 0.5, 0.875, 0.5, 0.9062, 0.5, 0.0625, 0.5, 0.03125, 0.5, 0.03125, 0.5, 0.0625, 0.5, 0.4688, 0.5, 0.4375, 0.5, 0.4375, 0.5, 0.4688, 0.5, 0.6875, 0.5, 0.6562, 0.5, 0.6562, 0.5, 0.6875, 0.5, 0.3438, 0.5, 0.3125, 0.5, 0.3125, 0.5, 0.3438, 0.5, 0.75, 0.5, 0.7188, 0.5, 0.7188, 0.5, 0.75, 0.5, 0.3125, 0.5, 0.2812, 0.5, 0.2812, 0.5, 0.3125, 0.5, 0.7188, 0.5, 0.6875, 0.5, 0.6875, 0.5, 0.7188, 0.5, 0.2812, 0.5, 0.25, 0.5, 0.25, 0.5, 0.2812, 0.5, 0.6875, 0.5, 0.6562, 0.5, 0.6562, 0.5, 0.6875, 0.5, 0.25, 0.5, 0.2188, 0.5, 0.2188, 0.5, 0.25, 0.5, 0.6562, 0.5, 0.625, 0.5, 0.625, 0.5, 0.6562, 0.5, 0.2188, 0.5, 0.1875, 0.5, 0.1875, 0.5, 0.2188, 0.5, 0.625, 0.5, 0.5938, 0.5, 0.5938, 0.5, 0.625, 0.5, 0.1875, 0.5, 0.1562, 0.5, 0.1562, 0.5, 0.1875, 0.5, 0.5938, 0.5, 0.5625, 0.5, 0.5625, 0.5, 0.5938, 0.5, 1.0, 0.5, 0.9688, 0.5, 0.9688, 0.5, 1.0, 0.5, 0.1562, 0.5, 0.125, 0.5, 0.125, 0.5, 0.1562, 0.5, 0.5625, 0.5, 0.5312, 0.5, 0.5312, 0.5, 0.5625, 0.5, 0.9688, 0.5, 0.9375, 0.5, 0.9375, 0.5, 0.9688, 0.5, 0.125, 0.5, 0.09375, 0.5, 0.09375, 0.5, 0.125, 0.5, 0.5312, 0.5, 0.5, 0.5, 0.5, 0.5, 0.5312, 0.5, 0.9375, 0.5, 0.9062, 0.5, 0.9062, 0.5, 0.9375, 0.5, 0.09375, 0.5, 0.0625, 0.5, 0.0625, 0.5, 0.09375, 0.5, 0.5, 0.5, 0.4688, 0.5, 0.4688, 0.5, 0.5, 0.5, 0.9062, 0.5, 0.875, 0.5, 0.875, 0.5, 0.9062, 0.5, 0.0625, 0.5, 0.03125, 0.5, 0.03125, 0.5, 0.0625, 0.5, 0.4688, 0.5, 0.4375, 0.5, 0.4375, 0.5, 0.4688, 0.5, 0.875, 0.5, 0.8438, 0.5, 0.8438, 0.5, 0.875, 0.5, 0.03125, 0.5, 0.0, 0.5, 0.0, 0.5, 0.03125, 0.5, 0.4375, 0.5, 0.4062, 0.5, 0.4062, 0.5, 0.4375, 0.5, 0.8438, 0.5, 0.8125, 0.5, 0.8125, 0.5, 0.8438, 0.5, 0.4062, 0.5, 0.375, 0.5, 0.375, 0.5, 0.4062, 0.5, 0.8125, 0.5, 0.7812, 0.5, 0.7812, 0.5, 0.8125, 0.5, 0.375, 0.5, 0.3438, 0.5, 0.3438, 0.5, 0.375, 0.5, 0.5938, 0.5, 0.5625, 0.5, 0.5938, 0.5, 0.25, 0.5, 0.2188, 0.5, 0.2188, 0.5, 0.25, 0.5, 0.6562, 0.5, 0.625, 0.5, 0.625, 0.5, 0.6562, 0.5, 0.2188, 0.5, 0.1875, 0.5, 0.1875, 0.5, 0.2188, 0.5, 0.625, 0.5, 0.5938, 0.5, 0.5938, 0.5, 0.625, 0.5, 0.1875, 0.5, 0.1562, 0.5, 0.1562, 0.5, 0.1875, 0.5, 0.5938, 0.5, 0.5625, 0.5, 0.5625, 0.5, 0.5938, 0.5, 1.0, 0.5, 0.9688, 0.5, 0.9688, 0.5, 1.0, 0.5, 0.1562, 0.5, 0.125, 0.5, 0.125, 0.5, 0.1562, 0.5, 0.5625, 0.5, 0.5312, 0.5, 0.5312, 0.5, 0.5625, 0.5, 0.9688, 0.5, 0.9375, 0.5, 0.9375, 0.5, 0.9688, 0.5, 0.125, 0.5, 0.09375, 0.5, 0.09375, 0.5, 0.125, 0.5, 0.5312, 0.5, 0.5, 0.5, 0.5, 0.5, 0.5312, 0.5, 0.9375, 0.5, 0.9062, 0.5, 0.9062, 0.5, 0.9375, 0.5, 0.09375, 0.5, 0.0625, 0.5, 0.0625, 0.5, 0.09375, 0.5, 0.5, 0.5, 0.4688, 0.5, 0.4688, 0.5, 0.5, 0.5, 0.9062, 0.5, 0.875, 0.5, 0.875, 0.5, 0.9062, 0.5, 0.0625, 0.5, 0.03125, 0.5, 0.03125, 0.5, 0.0625, 0.5, 0.4688, 0.5, 0.4375, 0.5, 0.4375, 0.5, 0.4688, 0.5, 0.875, 0.5, 0.8438, 0.5, 0.8438, 0.5, 0.875, 0.5, 0.03125, 0.5, 0.0, 0.5, 0.0, 0.5, 0.03125, 0.5, 0.4375, 0.5, 0.4062, 0.5, 0.4062, 0.5, 0.4375, 0.5, 0.8438, 0.5, 0.8125, 0.5, 0.8125, 0.5, 0.8438, 0.5, 0.4062, 0.5, 0.375, 0.5, 0.375, 0.5, 0.4062, 0.5, 0.8125, 0.5, 0.7812, 0.5, 0.7812, 0.5, 0.8125, 0.5, 0.375, 0.5, 0.3438, 0.5, 0.3438, 0.5, 0.375, 0.5, 0.7812, 0.5, 0.75, 0.5, 0.75, 0.5, 0.7812, 0.5, 0.3438, 0.5, 0.3125, 0.5, 0.3125, 0.5, 0.3438, 0.5, 0.75, 0.5, 0.7188, 0.5, 0.7188, 0.5, 0.75, 0.5, 0.3125, 0.5, 0.2812, 0.5, 0.2812, 0.5, 0.3125, 0.5, 0.7188, 0.5, 0.6875, 0.5, 0.6875, 0.5, 0.7188, 0.5, 0.2812, 0.5, 0.25, 0.5, 0.25, 0.5, 0.2812, 0.5, 0.7188, 1.0, 0.75, 1.0, 0.75, 1.0, 0.7188, 1.0, 1.0, 0.5, 0.9688, 0.5, 1.0, 0.5, 0.1562, 0.5, 0.125, 0.5, 0.1562, 0.5, 0.5625, 0.5, 0.5312, 0.5, 0.5625, 0.5, 0.9688, 0.5, 0.9375, 0.5, 0.9688, 0.5, 0.125, 0.5, 0.09375, 0.5, 0.125, 0.5, 0.5312, 0.5, 0.5, 0.5, 0.5312, 0.5, 0.9375, 0.5, 0.9062, 0.5, 0.9375, 0.5, 0.09375, 0.5, 0.0625, 0.5, 0.09375, 0.5, 0.5, 0.5, 0.4688, 0.5, 0.5, 0.5, 0.9062, 0.5, 0.875, 0.5, 0.9062, 0.5, 0.0625, 0.5, 0.03125, 0.5, 0.0625, 0.5, 0.4688, 0.5, 0.4375, 0.5, 0.4688, 0.5, 0.875, 0.5, 0.8438, 0.5, 0.875, 0.5, 0.03125, 0.5, 0.0, 0.5, 0.03125, 0.5, 0.4375, 0.5, 0.4062, 0.5, 0.4375, 0.5, 0.8438, 0.5, 0.8125, 0.5, 0.8438, 0.5, 0.4062, 0.5, 0.375, 0.5, 0.4062, 0.5, 0.8125, 0.5, 0.7812, 0.5, 0.8125, 0.5, 0.375, 0.5, 0.3438, 0.5, 0.375, 0.5, 0.7812, 0.5, 0.75, 0.5, 0.7812, 0.5, 0.3438, 0.5, 0.3125, 0.5, 0.3438, 0.5, 0.75, 0.5, 0.7188, 0.5, 0.75, 0.5, 0.3125, 0.5, 0.2812, 0.5, 0.3125, 0.5, 0.7188, 0.5, 0.6875, 0.5, 0.7188, 0.5, 0.2812, 0.5, 0.25, 0.5, 0.2812, 0.5, 0.6875, 0.5, 0.6562, 0.5, 0.6875, 0.5, 0.25, 0.5, 0.2188, 0.5, 0.25, 0.5, 0.6562, 0.5, 0.625, 0.5, 0.6562, 0.5, 0.2188, 0.5, 0.1875, 0.5, 0.2188, 0.5, 0.625, 0.5, 0.5938, 0.5, 0.625, 0.5, 0.1875, 0.5, 0.1562, 0.5, 0.1875, 0.5, 0.03125, 1.0, 0.0625, 1.0, 0.0625, 1.0, 0.03125, 1.0, 0.3125, 1.0, 0.3438, 1.0, 0.3438, 1.0, 0.3125, 1.0, 0.5938, 1.0, 0.625, 1.0, 0.625, 1.0, 0.5938, 1.0, 0.875, 1.0, 0.9062, 1.0, 0.9062, 1.0, 0.875, 1.0, 0.1875, 1.0, 0.2188, 1.0, 0.2188, 1.0, 0.1875, 1.0, 0.4688, 1.0, 0.5, 1.0, 0.5, 1.0, 0.4688, 1.0, 0.75, 1.0, 0.7812, 1.0, 0.7812, 1.0, 0.75, 1.0, 0.0625, 1.0, 0.09375, 1.0, 0.09375, 1.0, 0.0625, 1.0, 0.3438, 1.0, 0.375, 1.0, 0.375, 1.0, 0.3438, 1.0, 0.625, 1.0, 0.6562, 1.0, 0.6562, 1.0, 0.625, 1.0, 0.9062, 1.0, 0.9375, 1.0, 0.9375, 1.0, 0.9062, 1.0, 0.2188, 1.0, 0.25, 1.0, 0.25, 1.0, 0.2188, 1.0, 0.5, 1.0, 0.5312, 1.0, 0.5312, 1.0, 0.5, 1.0, 0.7812, 1.0, 0.8125, 1.0, 0.8125, 1.0, 0.7812, 1.0, 0.09375, 1.0, 0.125, 1.0, 0.125, 1.0, 0.09375, 1.0, 0.375, 1.0, 0.4062, 1.0, 0.4062, 1.0, 0.375, 1.0, 0.6562, 1.0, 0.6875, 1.0, 0.6875, 1.0, 0.6562, 1.0, 0.9375, 1.0, 0.9688, 1.0, 0.9688, 1.0, 0.9375, 1.0, 0.25, 1.0, 0.2812, 1.0, 0.2812, 1.0, 0.25, 1.0, 0.5312, 1.0, 0.5625, 1.0, 0.5625, 1.0, 0.5312, 1.0, 0.8125, 1.0, 0.8438, 1.0, 0.8438, 1.0, 0.8125, 1.0, 0.125, 1.0, 0.1562, 1.0, 0.1562, 1.0, 0.125, 1.0, 0.4062, 1.0, 0.4375, 1.0, 0.4375, 1.0, 0.4062, 1.0, 0.6875, 1.0, 0.7188, 1.0, 0.7188, 1.0, 0.6875, 1.0, 0.0, 1.0, 0.03125, 1.0, 0.03125, 1.0, 0.0, 1.0, 0.9688, 1.0, 1.0, 1.0, 1.0, 1.0, 0.9688, 1.0, 0.2812, 1.0, 0.3125, 1.0, 0.3125, 1.0, 0.2812, 1.0, 0.5625, 1.0, 0.5938, 1.0, 0.5938, 1.0, 0.5625, 1.0, 0.1611, 0.03548, 0.2047, 0.02227, 0.2047, 0.02227, 0.1611, 0.03548, 0.4375, 1.0, 0.4688, 1.0, 0.4688, 1.0, 0.4375, 1.0, 0.1562, 1.0, 0.1875, 1.0, 0.1875, 1.0, 0.1562, 1.0, 0.2047, 0.4777, 0.25, 0.4822, 0.25, 0.49, 0.2032, 0.4854, 0.1611, 0.4645, 0.2047, 0.4777, 0.2032, 0.4854, 0.1582, 0.4717, 0.121, 0.4431, 0.1611, 0.4645, 0.1582, 0.4717, 0.1167, 0.4496, 0.08582, 0.4142, 0.121, 0.4431, 0.1167, 0.4496, 0.08029, 0.4197, 0.05694, 0.379, 0.08582, 0.4142, 0.08029, 0.4197, 0.05045, 0.3833, 0.03548, 0.3389, 0.05694, 0.379, 0.05045, 0.3833, 0.02827, 0.3418, 0.02227, 0.2953, 0.03548, 0.3389, 0.02827, 0.3418, 0.01461, 0.2968, 0.01781, 0.25, 0.02227, 0.2953, 0.01461, 0.2968, 0.01, 0.25, 0.02227, 0.2047, 0.01781, 0.25, 0.01, 0.25, 0.01461, 0.2032, 0.03548, 0.1611, 0.02227, 0.2047, 0.01461, 0.2032, 0.02827, 0.1582, 0.05694, 0.121, 0.03548, 0.1611, 0.02827, 0.1582, 0.05045, 0.1167, 0.08582, 0.08582, 0.05694, 0.121, 0.05045, 0.1167, 0.08029, 0.08029, 0.121, 0.05694, 0.08582, 0.08582, 0.08029, 0.08029, 0.1167, 0.05045, 0.1611, 0.03548, 0.121, 0.05694, 0.1167, 0.05045, 0.1582, 0.02827, 0.2047, 0.02227, 0.1611, 0.03548, 0.1582, 0.02827, 0.2032, 0.01461, 0.25, 0.01781, 0.2047, 0.02227, 0.2032, 0.01461, 0.25, 0.01, 0.2953, 0.02227, 0.25, 0.01781, 0.25, 0.01, 0.2968, 0.01461, 0.3389, 0.03548, 0.2953, 0.02227, 0.2968, 0.01461, 0.3418, 0.02827, 0.379, 0.05694, 0.3389, 0.03548, 0.3418, 0.02827, 0.3833, 0.05045, 0.4142, 0.08582, 0.379, 0.05694, 0.3833, 0.05045, 0.4197, 0.08029, 0.4431, 0.121, 0.4142, 0.08582, 0.4197, 0.08029, 0.4496, 0.1167, 0.4645, 0.1611, 0.4431, 0.121, 0.4496, 0.1167, 0.4717, 0.1582, 0.4777, 0.2047, 0.4645, 0.1611, 0.4717, 0.1582, 0.4854, 0.2032, 0.4822, 0.25, 0.4777, 0.2047, 0.4854, 0.2032, 0.49, 0.25, 0.4777, 0.2953, 0.4822, 0.25, 0.49, 0.25, 0.4854, 0.2968, 0.4645, 0.3389, 0.4777, 0.2953, 0.4854, 0.2968, 0.4717, 0.3418, 0.4431, 0.379, 0.4645, 0.3389, 0.4717, 0.3418, 0.4496, 0.3833, 0.4142, 0.4142, 0.4431, 0.379, 0.4496, 0.3833, 0.4197, 0.4197, 0.379, 0.4431, 0.4142, 0.4142, 0.4197, 0.4197, 0.3833, 0.4496, 0.3389, 0.4645, 0.379, 0.4431, 0.3833, 0.4496, 0.3418, 0.4717, 0.2953, 0.4777, 0.3389, 0.4645, 0.3418, 0.4717, 0.2968, 0.4854, 0.25, 0.4822, 0.2953, 0.4777, 0.2968, 0.4854, 0.25, 0.49, 0.2841, 0.2159, 0.2901, 0.2232, 0.2901, 0.2232, 0.2841, 0.2159, 0.2047, 0.4777, 0.1611, 0.4645, 0.1611, 0.4645, 0.2047, 0.4777, 0.4142, 0.4142, 0.379, 0.4431, 0.379, 0.4431, 0.4142, 0.4142, 0.2047, 0.02227, 0.25, 0.01781, 0.25, 0.01781, 0.2047, 0.02227, 0.1611, 0.4645, 0.121, 0.4431, 0.121, 0.4431, 0.1611, 0.4645, 0.379, 0.4431, 0.3389, 0.4645, 0.3389, 0.4645, 0.379, 0.4431, 0.25, 0.01781, 0.2953, 0.02227, 0.2953, 0.02227, 0.25, 0.01781, 0.121, 0.4431, 0.08582, 0.4142, 0.08582, 0.4142, 0.121, 0.4431, 0.3389, 0.4645, 0.2953, 0.4777, 0.2953, 0.4777, 0.3389, 0.4645, 0.2953, 0.02227, 0.3389, 0.03548, 0.3389, 0.03548, 0.2953, 0.02227, 0.08582, 0.4142, 0.05694, 0.379, 0.05694, 0.379, 0.08582, 0.4142, 0.2953, 0.4777, 0.25, 0.4822, 0.25, 0.4822, 0.2953, 0.4777, 0.3389, 0.03548, 0.379, 0.05694, 0.379, 0.05694, 0.3389, 0.03548, 0.05694, 0.379, 0.03548, 0.3389, 0.03548, 0.3389, 0.05694, 0.379, 0.379, 0.05694, 0.4142, 0.08582, 0.4142, 0.08582, 0.379, 0.05694, 0.03548, 0.3389, 0.02227, 0.2953, 0.02227, 0.2953, 0.03548, 0.3389, 0.4142, 0.08582, 0.4431, 0.121, 0.4431, 0.121, 0.4142, 0.08582, 0.02227, 0.2953, 0.01781, 0.25, 0.01781, 0.25, 0.02227, 0.2953, 0.4431, 0.121, 0.4645, 0.1611, 0.4645, 0.1611, 0.4431, 0.121, 0.01781, 0.25, 0.02227, 0.2047, 0.02227, 0.2047, 0.01781, 0.25, 0.4645, 0.1611, 0.4777, 0.2047, 0.4777, 0.2047, 0.4645, 0.1611, 0.02227, 0.2047, 0.03548, 0.1611, 0.03548, 0.1611, 0.02227, 0.2047, 0.4777, 0.2047, 0.4822, 0.25, 0.4822, 0.25, 0.4777, 0.2047, 0.03548, 0.1611, 0.05694, 0.121, 0.05694, 0.121, 0.03548, 0.1611, 0.4822, 0.25, 0.4777, 0.2953, 0.4777, 0.2953, 0.4822, 0.25, 0.05694, 0.121, 0.08582, 0.08582, 0.08582, 0.08582, 0.05694, 0.121, 0.4777, 0.2953, 0.4645, 0.3389, 0.4645, 0.3389, 0.4777, 0.2953, 0.08582, 0.08582, 0.121, 0.05694, 0.121, 0.05694, 0.08582, 0.08582, 0.4645, 0.3389, 0.4431, 0.379, 0.4431, 0.379, 0.4645, 0.3389, 0.121, 0.05694, 0.1611, 0.03548, 0.1611, 0.03548, 0.121, 0.05694, 0.25, 0.4822, 0.2047, 0.4777, 0.2047, 0.4777, 0.25, 0.4822, 0.4431, 0.379, 0.4142, 0.4142, 0.4142, 0.4142, 0.4431, 0.379, 0.2406, 0.2973, 0.25, 0.2982, 0.25, 0.4822, 0.2047, 0.4777, 0.2316, 0.2945, 0.2406, 0.2973, 0.2047, 0.4777, 0.1611, 0.4645, 0.2232, 0.2901, 0.2316, 0.2945, 0.1611, 0.4645, 0.121, 0.4431, 0.2159, 0.2841, 0.2232, 0.2901, 0.121, 0.4431, 0.08582, 0.4142, 0.2099, 0.2768, 0.2159, 0.2841, 0.08582, 0.4142, 0.05694, 0.379, 0.2055, 0.2684, 0.2099, 0.2768, 0.05694, 0.379, 0.03548, 0.3389, 0.2027, 0.2594, 0.2055, 0.2684, 0.03548, 0.3389, 0.02227, 0.2953, 0.2018, 0.25, 0.2027, 0.2594, 0.02227, 0.2953, 0.01781, 0.25, 0.2027, 0.2406, 0.2018, 0.25, 0.01781, 0.25, 0.02227, 0.2047, 0.2055, 0.2316, 0.2027, 0.2406, 0.02227, 0.2047, 0.03548, 0.1611, 0.2099, 0.2232, 0.2055, 0.2316, 0.03548, 0.1611, 0.05694, 0.121, 0.2159, 0.2159, 0.2099, 0.2232, 0.05694, 0.121, 0.08582, 0.08582, 0.2232, 0.2099, 0.2159, 0.2159, 0.08582, 0.08582, 0.121, 0.05694, 0.2316, 0.2055, 0.2232, 0.2099, 0.121, 0.05694, 0.1611, 0.03548, 0.2406, 0.2027, 0.2316, 0.2055, 0.1611, 0.03548, 0.2047, 0.02227, 0.25, 0.2018, 0.2406, 0.2027, 0.2047, 0.02227, 0.25, 0.01781, 0.2594, 0.2027, 0.25, 0.2018, 0.25, 0.01781, 0.2953, 0.02227, 0.2684, 0.2055, 0.2594, 0.2027, 0.2953, 0.02227, 0.3389, 0.03548, 0.2768, 0.2099, 0.2684, 0.2055, 0.3389, 0.03548, 0.379, 0.05694, 0.2841, 0.2159, 0.2768, 0.2099, 0.379, 0.05694, 0.4142, 0.08582, 0.2901, 0.2232, 0.2841, 0.2159, 0.4142, 0.08582, 0.4431, 0.121, 0.2945, 0.2316, 0.2901, 0.2232, 0.4431, 0.121, 0.4645, 0.1611, 0.2973, 0.2406, 0.2945, 0.2316, 0.4645, 0.1611, 0.4777, 0.2047, 0.2982, 0.25, 0.2973, 0.2406, 0.4777, 0.2047, 0.4822, 0.25, 0.2973, 0.2594, 0.2982, 0.25, 0.4822, 0.25, 0.4777, 0.2953, 0.2945, 0.2684, 0.2973, 0.2594, 0.4777, 0.2953, 0.4645, 0.3389, 0.2901, 0.2768, 0.2945, 0.2684, 0.4645, 0.3389, 0.4431, 0.379, 0.2841, 0.2841, 0.2901, 0.2768, 0.4431, 0.379, 0.4142, 0.4142, 0.2768, 0.2901, 0.2841, 0.2841, 0.4142, 0.4142, 0.379, 0.4431, 0.2684, 0.2945, 0.2768, 0.2901, 0.379, 0.4431, 0.3389, 0.4645, 0.2594, 0.2973, 0.2684, 0.2945, 0.3389, 0.4645, 0.2953, 0.4777, 0.25, 0.2982, 0.2594, 0.2973, 0.2953, 0.4777, 0.25, 0.4822, 0.2973, 0.2406, 0.2982, 0.25, 0.2982, 0.25, 0.2973, 0.2406, 0.2027, 0.2594, 0.2018, 0.25, 0.2018, 0.25, 0.2027, 0.2594, 0.2901, 0.2232, 0.2945, 0.2316, 0.2945, 0.2316, 0.2901, 0.2232, 0.2018, 0.25, 0.2027, 0.2406, 0.2027, 0.2406, 0.2018, 0.25, 0.2945, 0.2316, 0.2973, 0.2406, 0.2973, 0.2406, 0.2945, 0.2316, 0.2027, 0.2406, 0.2055, 0.2316, 0.2055, 0.2316, 0.2027, 0.2406, 0.2973, 0.2406, 0.2982, 0.25, 0.2982, 0.25, 0.2973, 0.2406, 0.2055, 0.2316, 0.2099, 0.2232, 0.2099, 0.2232, 0.2055, 0.2316, 0.2982, 0.25, 0.2973, 0.2594, 0.2973, 0.2594, 0.2982, 0.25, 0.2099, 0.2232, 0.2159, 0.2159, 0.2159, 0.2159, 0.2099, 0.2232, 0.2973, 0.2594, 0.2945, 0.2684, 0.2945, 0.2684, 0.2973, 0.2594, 0.2159, 0.2159, 0.2232, 0.2099, 0.2232, 0.2099, 0.2159, 0.2159, 0.2945, 0.2684, 0.2901, 0.2768, 0.2901, 0.2768, 0.2945, 0.2684, 0.2232, 0.2099, 0.2316, 0.2055, 0.2316, 0.2055, 0.2232, 0.2099, 0.25, 0.2982, 0.2406, 0.2973, 0.2406, 0.2973, 0.25, 0.2982, 0.2901, 0.2768, 0.2841, 0.2841, 0.2841, 0.2841, 0.2901, 0.2768, 0.2316, 0.2055, 0.2406, 0.2027, 0.2406, 0.2027, 0.2316, 0.2055, 0.2406, 0.2973, 0.2316, 0.2945, 0.2316, 0.2945, 0.2406, 0.2973, 0.2841, 0.2841, 0.2768, 0.2901, 0.2768, 0.2901, 0.2841, 0.2841, 0.2406, 0.2027, 0.25, 0.2018, 0.25, 0.2018, 0.2406, 0.2027, 0.2316, 0.2945, 0.2232, 0.2901, 0.2232, 0.2901, 0.2316, 0.2945, 0.2768, 0.2901, 0.2684, 0.2945, 0.2684, 0.2945, 0.2768, 0.2901, 0.25, 0.2018, 0.2594, 0.2027, 0.2594, 0.2027, 0.25, 0.2018, 0.2232, 0.2901, 0.2159, 0.2841, 0.2159, 0.2841, 0.2232, 0.2901, 0.2684, 0.2945, 0.2594, 0.2973, 0.2594, 0.2973, 0.2684, 0.2945, 0.2594, 0.2027, 0.2684, 0.2055, 0.2684, 0.2055, 0.2594, 0.2027, 0.2159, 0.2841, 0.2099, 0.2768, 0.2099, 0.2768, 0.2159, 0.2841, 0.2594, 0.2973, 0.25, 0.2982, 0.25, 0.2982, 0.2594, 0.2973, 0.2684, 0.2055, 0.2768, 0.2099, 0.2768, 0.2099, 0.2684, 0.2055, 0.2099, 0.2768, 0.2055, 0.2684, 0.2055, 0.2684, 0.2099, 0.2768, 0.2768, 0.2099, 0.2841, 0.2159, 0.2841, 0.2159, 0.2768, 0.2099, 0.2055, 0.2684, 0.2027, 0.2594, 0.2027, 0.2594, 0.2055, 0.2684, 0.2324, 0.2924, 0.2245, 0.2881, 0.2245, 0.2881, 0.2324, 0.2924, 0.2055, 0.2316, 0.2099, 0.2232, 0.2099, 0.2232, 0.2055, 0.2316, 0.2982, 0.25, 0.2973, 0.2594, 0.2973, 0.2594, 0.2982, 0.25, 0.2099, 0.2232, 0.2159, 0.2159, 0.2159, 0.2159, 0.2099, 0.2232, 0.2973, 0.2594, 0.2945, 0.2684, 0.2945, 0.2684, 0.2973, 0.2594, 0.2159, 0.2159, 0.2232, 0.2099, 0.2232, 0.2099, 0.2159, 0.2159, 0.2945, 0.2684, 0.2901, 0.2768, 0.2901, 0.2768, 0.2945, 0.2684, 0.2232, 0.2099, 0.2316, 0.2055, 0.2316, 0.2055, 0.2232, 0.2099, 0.25, 0.2982, 0.2406, 0.2973, 0.2406, 0.2973, 0.25, 0.2982, 0.2901, 0.2768, 0.2841, 0.2841, 0.2841, 0.2841, 0.2901, 0.2768, 0.2316, 0.2055, 0.2406, 0.2027, 0.2406, 0.2027, 0.2316, 0.2055, 0.2406, 0.2973, 0.2316, 0.2945, 0.2316, 0.2945, 0.2406, 0.2973, 0.2841, 0.2841, 0.2768, 0.2901, 0.2768, 0.2901, 0.2841, 0.2841, 0.2406, 0.2027, 0.25, 0.2018, 0.25, 0.2018, 0.2406, 0.2027, 0.2316, 0.2945, 0.2232, 0.2901, 0.2232, 0.2901, 0.2316, 0.2945, 0.2768, 0.2901, 0.2684, 0.2945, 0.2684, 0.2945, 0.2768, 0.2901, 0.25, 0.2018, 0.2594, 0.2027, 0.2594, 0.2027, 0.25, 0.2018, 0.2232, 0.2901, 0.2159, 0.2841, 0.2159, 0.2841, 0.2232, 0.2901, 0.2684, 0.2945, 0.2594, 0.2973, 0.2594, 0.2973, 0.2684, 0.2945, 0.2594, 0.2027, 0.2684, 0.2055, 0.2684, 0.2055, 0.2594, 0.2027, 0.2159, 0.2841, 0.2099, 0.2768, 0.2099, 0.2768, 0.2159, 0.2841, 0.2594, 0.2973, 0.25, 0.2982, 0.25, 0.2982, 0.2594, 0.2973, 0.2684, 0.2055, 0.2768, 0.2099, 0.2768, 0.2099, 0.2684, 0.2055, 0.2099, 0.2768, 0.2055, 0.2684, 0.2055, 0.2684, 0.2099, 0.2768, 0.2768, 0.2099, 0.2841, 0.2159, 0.2841, 0.2159, 0.2768, 0.2099, 0.2055, 0.2684, 0.2027, 0.2594, 0.2027, 0.2594, 0.2055, 0.2684, 0.2841, 0.2159, 0.2901, 0.2232, 0.2901, 0.2232, 0.2841, 0.2159, 0.2027, 0.2594, 0.2018, 0.25, 0.2018, 0.25, 0.2027, 0.2594, 0.2901, 0.2232, 0.2945, 0.2316, 0.2945, 0.2316, 0.2901, 0.2232, 0.2018, 0.25, 0.2027, 0.2406, 0.2027, 0.2406, 0.2018, 0.25, 0.2945, 0.2316, 0.2973, 0.2406, 0.2973, 0.2406, 0.2945, 0.2316, 0.2027, 0.2406, 0.2055, 0.2316, 0.2055, 0.2316, 0.2027, 0.2406, 0.2411, 0.295, 0.25, 0.2959, 0.25, 0.2982, 0.2406, 0.2973, 0.2324, 0.2924, 0.2411, 0.295, 0.2406, 0.2973, 0.2316, 0.2945, 0.2245, 0.2881, 0.2324, 0.2924, 0.2316, 0.2945, 0.2232, 0.2901, 0.2176, 0.2824, 0.2245, 0.2881, 0.2232, 0.2901, 0.2159, 0.2841, 0.2119, 0.2755, 0.2176, 0.2824, 0.2159, 0.2841, 0.2099, 0.2768, 0.2076, 0.2676, 0.2119, 0.2755, 0.2099, 0.2768, 0.2055, 0.2684, 0.205, 0.2589, 0.2076, 0.2676, 0.2055, 0.2684, 0.2027, 0.2594, 0.2041, 0.25, 0.205, 0.2589, 0.2027, 0.2594, 0.2018, 0.25, 0.205, 0.2411, 0.2041, 0.25, 0.2018, 0.25, 0.2027, 0.2406, 0.2076, 0.2324, 0.205, 0.2411, 0.2027, 0.2406, 0.2055, 0.2316, 0.2119, 0.2245, 0.2076, 0.2324, 0.2055, 0.2316, 0.2099, 0.2232, 0.2176, 0.2176, 0.2119, 0.2245, 0.2099, 0.2232, 0.2159, 0.2159, 0.2245, 0.2119, 0.2176, 0.2176, 0.2159, 0.2159, 0.2232, 0.2099, 0.2324, 0.2076, 0.2245, 0.2119, 0.2232, 0.2099, 0.2316, 0.2055, 0.2411, 0.205, 0.2324, 0.2076, 0.2316, 0.2055, 0.2406, 0.2027, 0.25, 0.2041, 0.2411, 0.205, 0.2406, 0.2027, 0.25, 0.2018, 0.2589, 0.205, 0.25, 0.2041, 0.25, 0.2018, 0.2594, 0.2027, 0.2676, 0.2076, 0.2589, 0.205, 0.2594, 0.2027, 0.2684, 0.2055, 0.2755, 0.2119, 0.2676, 0.2076, 0.2684, 0.2055, 0.2768, 0.2099, 0.2824, 0.2176, 0.2755, 0.2119, 0.2768, 0.2099, 0.2841, 0.2159, 0.2881, 0.2245, 0.2824, 0.2176, 0.2841, 0.2159, 0.2901, 0.2232, 0.2924, 0.2324, 0.2881, 0.2245, 0.2901, 0.2232, 0.2945, 0.2316, 0.295, 0.2411, 0.2924, 0.2324, 0.2945, 0.2316, 0.2973, 0.2406, 0.2959, 0.25, 0.295, 0.2411, 0.2973, 0.2406, 0.2982, 0.25, 0.295, 0.2589, 0.2959, 0.25, 0.2982, 0.25, 0.2973, 0.2594, 0.2924, 0.2676, 0.295, 0.2589, 0.2973, 0.2594, 0.2945, 0.2684, 0.2881, 0.2755, 0.2924, 0.2676, 0.2945, 0.2684, 0.2901, 0.2768, 0.2824, 0.2824, 0.2881, 0.2755, 0.2901, 0.2768, 0.2841, 0.2841, 0.2755, 0.2881, 0.2824, 0.2824, 0.2841, 0.2841, 0.2768, 0.2901, 0.2676, 0.2924, 0.2755, 0.2881, 0.2768, 0.2901, 0.2684, 0.2945, 0.2589, 0.295, 0.2676, 0.2924, 0.2684, 0.2945, 0.2594, 0.2973, 0.25, 0.2959, 0.2589, 0.295, 0.2594, 0.2973, 0.25, 0.2982, 0.2589, 0.295, 0.25, 0.2959, 0.2411, 0.295, 0.2324, 0.2924, 0.2245, 0.2881, 0.2176, 0.2824, 0.2119, 0.2755, 0.2076, 0.2676, 0.205, 0.2589, 0.2041, 0.25, 0.205, 0.2411, 0.2076, 0.2324, 0.2119, 0.2245, 0.2176, 0.2176, 0.2245, 0.2119, 0.2324, 0.2076, 0.2411, 0.205, 0.25, 0.2041, 0.2589, 0.205, 0.2676, 0.2076, 0.2755, 0.2119, 0.2824, 0.2176, 0.2881, 0.2245, 0.2924, 0.2324, 0.295, 0.2411, 0.2959, 0.25, 0.295, 0.2589, 0.2924, 0.2676, 0.2881, 0.2755, 0.2824, 0.2824, 0.2755, 0.2881, 0.2676, 0.2924, 0.2755, 0.2881, 0.2676, 0.2924, 0.2676, 0.2924, 0.2755, 0.2881, 0.25, 0.2041, 0.2589, 0.205, 0.2589, 0.205, 0.25, 0.2041, 0.2245, 0.2881, 0.2176, 0.2824, 0.2176, 0.2824, 0.2245, 0.2881, 0.2676, 0.2924, 0.2589, 0.295, 0.2589, 0.295, 0.2676, 0.2924, 0.2589, 0.205, 0.2676, 0.2076, 0.2676, 0.2076, 0.2589, 0.205, 0.2176, 0.2824, 0.2119, 0.2755, 0.2119, 0.2755, 0.2176, 0.2824, 0.2589, 0.295, 0.25, 0.2959, 0.25, 0.2959, 0.2589, 0.295, 0.2676, 0.2076, 0.2755, 0.2119, 0.2755, 0.2119, 0.2676, 0.2076, 0.2119, 0.2755, 0.2076, 0.2676, 0.2076, 0.2676, 0.2119, 0.2755, 0.2755, 0.2119, 0.2824, 0.2176, 0.2824, 0.2176, 0.2755, 0.2119, 0.2076, 0.2676, 0.205, 0.2589, 0.205, 0.2589, 0.2076, 0.2676, 0.2824, 0.2176, 0.2881, 0.2245, 0.2881, 0.2245, 0.2824, 0.2176, 0.205, 0.2589, 0.2041, 0.25, 0.2041, 0.25, 0.205, 0.2589, 0.2881, 0.2245, 0.2924, 0.2324, 0.2924, 0.2324, 0.2881, 0.2245, 0.2041, 0.25, 0.205, 0.2411, 0.205, 0.2411, 0.2041, 0.25, 0.2924, 0.2324, 0.295, 0.2411, 0.295, 0.2411, 0.2924, 0.2324, 0.205, 0.2411, 0.2076, 0.2324, 0.2076, 0.2324, 0.205, 0.2411, 0.295, 0.2411, 0.2959, 0.25, 0.2959, 0.25, 0.295, 0.2411, 0.2076, 0.2324, 0.2119, 0.2245, 0.2119, 0.2245, 0.2076, 0.2324, 0.2959, 0.25, 0.295, 0.2589, 0.295, 0.2589, 0.2959, 0.25, 0.2119, 0.2245, 0.2176, 0.2176, 0.2176, 0.2176, 0.2119, 0.2245, 0.295, 0.2589, 0.2924, 0.2676, 0.2924, 0.2676, 0.295, 0.2589, 0.2176, 0.2176, 0.2245, 0.2119, 0.2245, 0.2119, 0.2176, 0.2176, 0.2924, 0.2676, 0.2881, 0.2755, 0.2881, 0.2755, 0.2924, 0.2676, 0.2245, 0.2119, 0.2324, 0.2076, 0.2324, 0.2076, 0.2245, 0.2119, 0.25, 0.2959, 0.2411, 0.295, 0.2411, 0.295, 0.25, 0.2959, 0.2881, 0.2755, 0.2824, 0.2824, 0.2824, 0.2824, 0.2881, 0.2755, 0.2324, 0.2076, 0.2411, 0.205, 0.2411, 0.205, 0.2324, 0.2076, 0.2411, 0.295, 0.2324, 0.2924, 0.2324, 0.2924, 0.2411, 0.295, 0.2824, 0.2824, 0.2755, 0.2881, 0.2755, 0.2881, 0.2824, 0.2824, 0.2411, 0.205, 0.25, 0.2041, 0.25, 0.2041, 0.2411, 0.205])
me_cylinder.use_remesh_preserve_volume = False
me_cylinder.use_remesh_preserve_attributes = False
me_cylinder.use_mirror_vertex_groups = False
me_cylinder.update()
me_cube_002 = bpy.data.meshes.new('Cube.002')
me_cube_002.from_pydata([(-0.4, 7.477, 0.7462), (-0.4, 7.477, 2.473), (-0.4, 9.243, 0.7462), (0.4, 7.477, 0.7462), (0.4, 7.477, 2.473), (0.4, 9.243, 0.7462), (-0.4, 8.813, 0.7462), (-0.4, 8.813, 2.866), (0.4, 8.813, 0.7462), (0.4, 8.813, 2.866), (-0.4, 7.477, 1.954), (-0.4, 9.243, 1.954), (0.4, 9.243, 1.954), (0.4, 7.477, 1.954), (0.4, 8.813, 1.954), (-0.4, 8.813, 1.954), (-0.398, -0.3612, 0.9323), (-0.398, 0.1852, 1.986), (-0.398, 5.708, 0.9323), (-0.398, 5.708, 1.986), (0.398, -0.3612, 0.9323), (0.398, 0.1852, 1.986), (0.398, 5.708, 0.9323), (0.398, 5.708, 1.986), (0.398, -1.013, 0.9323), (-0.398, -1.013, 0.9323), (0.398, -0.04773, 1.986), (0.3184, -0.5454, 1.796), (0.3184, -0.8227, 1.518), (0.398, -1.013, 1.021), (-0.398, -1.013, 1.021), (-0.3184, -0.8227, 1.518), (-0.398, -0.04773, 1.986), (-0.3184, -0.5454, 1.796), (2.731e-09, 6.335, 0.9323), (2.731e-09, 6.335, 1.986), (2.731e-09, -0.3612, 0.9323), (2.731e-09, -0.3612, 1.986), (2.731e-09, -1.56, 0.9323), (2.731e-09, -0.5942, 1.986), (2.731e-09, -1.092, 1.796), (2.731e-09, -1.56, 1.021), (2.731e-09, -1.369, 1.518), (-0.398, 2.987, 0.9323), (-0.398, 2.987, 1.986), (0.398, 2.987, 0.9323), (0.398, 2.987, 1.986), (2.731e-09, 2.987, 1.986), (2.731e-09, 2.987, 0.9323), (-0.5889, -4.826, 0.7462), (-0.4243, 7.077, 0.9547), (0.4243, 7.077, 0.9547), (0.5889, -4.826, 0.7462), (0.4243, 7.077, 0.7462), (-0.4243, 7.077, 0.7462), (-0.5889, 7.027, 0.7462), (0.5889, 7.027, 0.7462), (-0.5889, -4.826, 0.9547), (0.5889, -5.344, 0.7462), (-0.5889, -5.344, 0.7462), (0.5889, -4.826, 0.9547), (0.5889, 7.027, 0.9547), (-0.5889, 7.027, 0.9547), (-0.1774, 7.121, 0.9547), (0.1774, 7.121, 0.9547), (0.1774, 7.121, 0.7462), (-0.1774, 7.121, 0.7462), (0.0, 7.165, 0.9547), (0.0, 7.165, 0.7462), (-0.4, 7.477, -0.7462), (-0.4, 7.477, -2.473), (-0.4, 9.243, -0.7462), (0.4, 7.477, -0.7462), (0.4, 7.477, -2.473), (0.4, 9.243, -0.7462), (-0.4, 8.813, -0.7462), (-0.4, 8.813, -2.866), (0.4, 8.813, -0.7462), (0.4, 8.813, -2.866), (-0.4, 7.477, -1.954), (-0.4, 9.243, -1.954), (0.4, 9.243, -1.954), (0.4, 7.477, -1.954), (0.4, 8.813, -1.954), (-0.4, 8.813, -1.954), (-0.398, -0.3612, -0.9323), (-0.398, 0.1852, -1.986), (-0.398, 5.708, -0.9323), (-0.398, 5.708, -1.986), (0.398, -0.3612, -0.9323), (0.398, 0.1852, -1.986), (0.398, 5.708, -0.9323), (0.398, 5.708, -1.986), (0.398, -1.013, -0.9323), (-0.398, -1.013, -0.9323), (0.398, -0.04773, -1.986), (0.3184, -0.5454, -1.796), (0.3184, -0.8227, -1.518), (0.398, -1.013, -1.021), (-0.398, -1.013, -1.021), (-0.3184, -0.8227, -1.518), (-0.398, -0.04773, -1.986), (-0.3184, -0.5454, -1.796), (2.731e-09, 6.335, -0.9323), (2.731e-09, 6.335, -1.986), (2.731e-09, -0.3612, -0.9323), (2.731e-09, -0.3612, -1.986), (2.731e-09, -1.56, -0.9323), (2.731e-09, -0.5942, -1.986), (2.731e-09, -1.092, -1.796), (2.731e-09, -1.56, -1.021), (2.731e-09, -1.369, -1.518), (-0.398, 2.987, -0.9323), (-0.398, 2.987, -1.986), (0.398, 2.987, -0.9323), (0.398, 2.987, -1.986), (2.731e-09, 2.987, -1.986), (2.731e-09, 2.987, -0.9323), (-0.5889, -4.826, -0.7462), (-0.4243, 7.077, -0.9547), (0.4243, 7.077, -0.9547), (0.5889, -4.826, -0.7462), (0.4243, 7.077, -0.7462), (-0.4243, 7.077, -0.7462), (-0.5889, 7.027, -0.7462), (0.5889, 7.027, -0.7462), (-0.5889, -4.826, -0.9547), (0.5889, -5.344, -0.7462), (-0.5889, -5.344, -0.7462), (0.5889, -4.826, -0.9547), (0.5889, 7.027, -0.9547), (-0.5889, 7.027, -0.9547), (-0.1774, 7.121, -0.9547), (0.1774, 7.121, -0.9547), (0.1774, 7.121, -0.7462), (-0.1774, 7.121, -0.7462), (0.0, 7.165, -0.9547), (0.0, 7.165, -0.7462), (10.05, 7.477, 0.0297), (33.3, 7.477, 0.0297), (10.05, 9.243, 0.0297), (10.05, 7.477, -0.0297), (33.3, 7.477, -0.0297), (10.05, 9.243, -0.0297), (10.05, 8.813, 0.0297), (38.59, 8.813, 0.0297), (10.05, 8.813, -0.0297), (38.59, 8.813, -0.0297), (26.31, 7.477, 0.0297), (26.31, 9.243, 0.0297), (26.31, 9.243, -0.0297), (26.31, 7.477, -0.0297), (26.31, 8.813, -0.0297), (26.31, 8.813, 0.0297), (12.56, -0.3612, 0.02955), (26.75, 0.1852, 0.02955), (12.56, 5.708, 0.02955), (26.75, 5.708, 0.02955), (12.56, -0.3612, -0.02955), (26.75, 0.1852, -0.02955), (12.56, 5.708, -0.02955), (26.75, 5.708, -0.02955), (12.56, -1.013, -0.02955), (12.56, -1.013, 0.02955), (26.75, -0.04773, -0.02955), (24.18, -0.5454, -0.02364), (20.45, -0.8227, -0.02364), (13.74, -1.013, -0.02955), (13.74, -1.013, 0.02955), (20.45, -0.8227, 0.02364), (26.75, -0.04773, 0.02955), (24.18, -0.5454, 0.02364), (12.56, 6.335, 1.813e-07), (26.75, 6.335, 3.865e-07), (12.56, -0.3612, 1.813e-07), (26.75, -0.3612, 3.865e-07), (12.56, -1.56, 1.813e-07), (26.75, -0.5942, 3.865e-07), (24.18, -1.092, 3.494e-07), (13.74, -1.56, 1.985e-07), (20.45, -1.369, 2.954e-07), (12.56, 2.987, 0.02955), (26.75, 2.987, 0.02955), (12.56, 2.987, -0.02955), (26.75, 2.987, -0.02955), (26.75, 2.987, 3.865e-07), (12.56, 2.987, 1.813e-07), (10.05, -4.826, 0.04373), (12.86, 7.077, 0.03151), (12.86, 7.077, -0.03151), (10.05, -4.826, -0.04373), (10.05, 7.077, -0.03151), (10.05, 7.077, 0.03151), (10.05, 7.027, 0.04373), (10.05, 7.027, -0.04373), (12.86, -4.826, 0.04373), (10.05, -5.344, -0.04373), (10.05, -5.344, 0.04373), (12.86, -4.826, -0.04373), (12.86, 7.027, -0.04373), (12.86, 7.027, 0.04373), (12.86, 7.121, 0.01317), (12.86, 7.121, -0.01317), (10.05, 7.121, -0.01317), (10.05, 7.121, 0.01317), (12.86, 7.165, 1.859e-07), (10.05, 7.165, 1.453e-07), (-10.05, 7.477, 0.0297), (-33.3, 7.477, 0.0297), (-10.05, 9.243, 0.0297), (-10.05, 7.477, -0.0297), (-33.3, 7.477, -0.0297), (-10.05, 9.243, -0.0297), (-10.05, 8.813, 0.0297), (-38.59, 8.813, 0.0297), (-10.05, 8.813, -0.0297), (-38.59, 8.813, -0.0297), (-26.31, 7.477, 0.0297), (-26.31, 9.243, 0.0297), (-26.31, 9.243, -0.0297), (-26.31, 7.477, -0.0297), (-26.31, 8.813, -0.0297), (-26.31, 8.813, 0.0297), (-12.56, -0.3612, 0.02955), (-26.75, 0.1852, 0.02955), (-12.56, 5.708, 0.02955), (-26.75, 5.708, 0.02955), (-12.56, -0.3612, -0.02955), (-26.75, 0.1852, -0.02955), (-12.56, 5.708, -0.02955), (-26.75, 5.708, -0.02955), (-12.56, -1.013, -0.02955), (-12.56, -1.013, 0.02955), (-26.75, -0.04773, -0.02955), (-24.18, -0.5454, -0.02364), (-20.45, -0.8227, -0.02364), (-13.74, -1.013, -0.02955), (-13.74, -1.013, 0.02955), (-20.45, -0.8227, 0.02364), (-26.75, -0.04773, 0.02955), (-24.18, -0.5454, 0.02364), (-12.56, 6.335, -1.817e-07), (-26.75, 6.335, -3.869e-07), (-12.56, -0.3612, -1.817e-07), (-26.75, -0.3612, -3.869e-07), (-12.56, -1.56, -1.817e-07), (-26.75, -0.5942, -3.869e-07), (-24.18, -1.092, -3.498e-07), (-13.74, -1.56, -1.989e-07), (-20.45, -1.369, -2.958e-07), (-12.56, 2.987, 0.02955), (-26.75, 2.987, 0.02955), (-12.56, 2.987, -0.02955), (-26.75, 2.987, -0.02955), (-26.75, 2.987, -3.869e-07), (-12.56, 2.987, -1.817e-07), (-10.05, -4.826, 0.04373), (-12.86, 7.077, 0.03151), (-12.86, 7.077, -0.03151), (-10.05, -4.826, -0.04373), (-10.05, 7.077, -0.03151), (-10.05, 7.077, 0.03151), (-10.05, 7.027, 0.04373), (-10.05, 7.027, -0.04373), (-12.86, -4.826, 0.04373), (-10.05, -5.344, -0.04373), (-10.05, -5.344, 0.04373), (-12.86, -4.826, -0.04373), (-12.86, 7.027, -0.04373), (-12.86, 7.027, 0.04373), (-12.86, 7.121, 0.01317), (-12.86, 7.121, -0.01317), (-10.05, 7.121, -0.01317), (-10.05, 7.121, 0.01317), (-12.86, 7.165, -1.859e-07), (-10.05, 7.165, -1.453e-07)], [], [(14, 12, 11, 15), (14, 9, 4, 13), (13, 4, 1, 10), (6, 8, 3, 0), (9, 7, 1, 4), (2, 5, 8, 6), (7, 9, 14, 15), (10, 1, 7, 15), (0, 10, 15, 6), (5, 12, 14, 8), (3, 13, 10, 0), (8, 14, 13, 3), (2, 11, 12, 5), (6, 15, 11, 2), (43, 44, 19, 18), (34, 35, 23, 22), (45, 46, 21, 20), (36, 20, 24, 38), (48, 45, 20, 36), (47, 44, 17, 37), (38, 24, 29, 41), (17, 16, 25, 30, 32), (37, 17, 32, 39), (20, 21, 26, 29, 24), (29, 26, 27, 28), (39, 32, 33, 40), (32, 30, 31, 33), (41, 29, 28, 42), (40, 33, 31, 42), (27, 40, 42, 28), (30, 41, 42, 31), (26, 39, 40, 27), (21, 37, 39, 26), (25, 38, 41, 30), (46, 47, 37, 21), (43, 48, 36, 16), (16, 36, 38, 25), (18, 19, 35, 34), (18, 34, 48, 43), (23, 35, 47, 46), (35, 19, 44, 47), (34, 22, 45, 48), (22, 23, 46, 45), (16, 17, 44, 43), (62, 57, 60, 61), (57, 49, 59), (55, 62, 50, 54), (55, 56, 52, 49), (62, 61, 51, 50), (61, 56, 53, 51), (56, 55, 54, 53), (49, 57, 62, 55), (58, 52, 60), (59, 58, 60, 57), (56, 61, 60, 52), (49, 52, 58, 59), (51, 53, 65, 64), (63, 64, 67), (50, 51, 64, 63), (54, 50, 63, 66), (53, 54, 66, 65), (65, 66, 68), (64, 65, 68, 67), (66, 63, 67, 68), (83, 84, 80, 81), (83, 82, 73, 78), (82, 79, 70, 73), (75, 69, 72, 77), (78, 73, 70, 76), (71, 75, 77, 74), (76, 84, 83, 78), (79, 84, 76, 70), (69, 75, 84, 79), (74, 77, 83, 81), (72, 69, 79, 82), (77, 72, 82, 83), (71, 74, 81, 80), (75, 71, 80, 84), (112, 87, 88, 113), (103, 91, 92, 104), (114, 89, 90, 115), (105, 107, 93, 89), (117, 105, 89, 114), (116, 106, 86, 113), (107, 110, 98, 93), (86, 101, 99, 94, 85), (106, 108, 101, 86), (89, 93, 98, 95, 90), (98, 97, 96, 95), (108, 109, 102, 101), (101, 102, 100, 99), (110, 111, 97, 98), (109, 111, 100, 102), (96, 97, 111, 109), (99, 100, 111, 110), (95, 96, 109, 108), (90, 95, 108, 106), (94, 99, 110, 107), (115, 90, 106, 116), (112, 85, 105, 117), (85, 94, 107, 105), (87, 103, 104, 88), (87, 112, 117, 103), (92, 115, 116, 104), (104, 116, 113, 88), (103, 117, 114, 91), (91, 114, 115, 92), (85, 112, 113, 86), (131, 130, 129, 126), (126, 128, 118), (124, 123, 119, 131), (124, 118, 121, 125), (131, 119, 120, 130), (130, 120, 122, 125), (125, 122, 123, 124), (118, 124, 131, 126), (127, 129, 121), (128, 126, 129, 127), (125, 121, 129, 130), (118, 128, 127, 121), (120, 133, 134, 122), (132, 136, 133), (119, 132, 133, 120), (123, 135, 132, 119), (122, 134, 135, 123), (134, 137, 135), (133, 136, 137, 134), (135, 137, 136, 132), (152, 150, 149, 153), (152, 147, 142, 151), (151, 142, 139, 148), (144, 146, 141, 138), (147, 145, 139, 142), (140, 143, 146, 144), (145, 147, 152, 153), (148, 139, 145, 153), (138, 148, 153, 144), (143, 150, 152, 146), (141, 151, 148, 138), (146, 152, 151, 141), (140, 149, 150, 143), (144, 153, 149, 140), (181, 182, 157, 156), (172, 173, 161, 160), (183, 184, 159, 158), (174, 158, 162, 176), (186, 183, 158, 174), (185, 182, 155, 175), (176, 162, 167, 179), (155, 154, 163, 168, 170), (175, 155, 170, 177), (158, 159, 164, 167, 162), (167, 164, 165, 166), (177, 170, 171, 178), (170, 168, 169, 171), (179, 167, 166, 180), (178, 171, 169, 180), (165, 178, 180, 166), (168, 179, 180, 169), (164, 177, 178, 165), (159, 175, 177, 164), (163, 176, 179, 168), (184, 185, 175, 159), (181, 186, 174, 154), (154, 174, 176, 163), (156, 157, 173, 172), (156, 172, 186, 181), (161, 173, 185, 184), (173, 157, 182, 185), (172, 160, 183, 186), (160, 161, 184, 183), (154, 155, 182, 181), (200, 195, 198, 199), (195, 187, 197), (193, 200, 188, 192), (193, 194, 190, 187), (200, 199, 189, 188), (199, 194, 191, 189), (194, 193, 192, 191), (187, 195, 200, 193), (196, 190, 198), (197, 196, 198, 195), (194, 199, 198, 190), (187, 190, 196, 197), (189, 191, 203, 202), (201, 202, 205), (188, 189, 202, 201), (192, 188, 201, 204), (191, 192, 204, 203), (203, 204, 206), (202, 203, 206, 205), (204, 201, 205, 206), (221, 222, 218, 219), (221, 220, 211, 216), (220, 217, 208, 211), (213, 207, 210, 215), (216, 211, 208, 214), (209, 213, 215, 212), (214, 222, 221, 216), (217, 222, 214, 208), (207, 213, 222, 217), (212, 215, 221, 219), (210, 207, 217, 220), (215, 210, 220, 221), (209, 212, 219, 218), (213, 209, 218, 222), (250, 225, 226, 251), (241, 229, 230, 242), (252, 227, 228, 253), (243, 245, 231, 227), (255, 243, 227, 252), (254, 244, 224, 251), (245, 248, 236, 231), (224, 239, 237, 232, 223), (244, 246, 239, 224), (227, 231, 236, 233, 228), (236, 235, 234, 233), (246, 247, 240, 239), (239, 240, 238, 237), (248, 249, 235, 236), (247, 249, 238, 240), (234, 235, 249, 247), (237, 238, 249, 248), (233, 234, 247, 246), (228, 233, 246, 244), (232, 237, 248, 245), (253, 228, 244, 254), (250, 223, 243, 255), (223, 232, 245, 243), (225, 241, 242, 226), (225, 250, 255, 241), (230, 253, 254, 242), (242, 254, 251, 226), (241, 255, 252, 229), (229, 252, 253, 230), (223, 250, 251, 224), (269, 268, 267, 264), (264, 266, 256), (262, 261, 257, 269), (262, 256, 259, 263), (269, 257, 258, 268), (268, 258, 260, 263), (263, 260, 261, 262), (256, 262, 269, 264), (265, 267, 259), (266, 264, 267, 265), (263, 259, 267, 268), (256, 266, 265, 259), (258, 271, 272, 260), (270, 274, 271), (257, 270, 271, 258), (261, 273, 270, 257), (260, 272, 273, 261), (272, 275, 273), (271, 274, 275, 272), (273, 275, 274, 270)])
_uv = me_cube_002.uv_layers.new(name='UVMap')
_uv.uv.foreach_set('vector', [0.5146, 0.5608, 0.5146, 0.5, 0.5146, 0.25, 0.5146, 0.1892, 0.5146, 0.5608, 0.625, 0.5608, 0.625, 0.75, 0.5146, 0.75, 0.5146, 0.75, 0.625, 0.75, 0.625, 1.0, 0.5146, 1.0, 0.125, 0.5608, 0.375, 0.5608, 0.375, 0.75, 0.125, 0.75, 0.625, 0.5608, 0.875, 0.5608, 0.875, 0.75, 0.625, 0.75, 0.125, 0.5, 0.375, 0.5, 0.375, 0.5608, 0.125, 0.5608, 0.625, 0.1892, 0.625, 0.5608, 0.5146, 0.5608, 0.5146, 0.1892, 0.5146, 0.0, 0.625, 0.0, 0.625, 0.1892, 0.5146, 0.1892, 0.375, 0.0, 0.5146, 0.0, 0.5146, 0.1892, 0.375, 0.1892, 0.375, 0.5, 0.5146, 0.5, 0.5146, 0.5608, 0.375, 0.5608, 0.375, 0.75, 0.5146, 0.75, 0.5146, 1.0, 0.375, 1.0, 0.375, 0.5608, 0.5146, 0.5608, 0.5146, 0.75, 0.375, 0.75, 0.375, 0.25, 0.5146, 0.25, 0.5146, 0.5, 0.375, 0.5, 0.375, 0.1892, 0.5146, 0.1892, 0.5146, 0.25, 0.375, 0.25, 0.375, 0.125, 0.625, 0.125, 0.625, 0.25, 0.375, 0.25, 0.375, 0.375, 0.625, 0.375, 0.625, 0.5, 0.375, 0.5, 0.375, 0.625, 0.625, 0.625, 0.625, 0.75, 0.375, 0.75, 0.25, 0.75, 0.375, 0.75, 0.375, 0.75, 0.25, 0.75, 0.25, 0.625, 0.375, 0.625, 0.375, 0.75, 0.25, 0.75, 0.75, 0.625, 0.875, 0.625, 0.875, 0.75, 0.75, 0.75, 0.25, 0.75, 0.375, 0.75, 0.4318, 0.75, 0.3635, 0.75, 0.625, 0.0, 0.375, 0.0, 0.375, 0.0, 0.4318, 0.0, 0.625, 0.0, 0.75, 0.75, 0.875, 0.75, 0.875, 0.75, 0.75, 0.75, 0.375, 0.75, 0.625, 0.75, 0.625, 0.75, 0.4318, 0.75, 0.375, 0.75, 0.4318, 0.75, 0.625, 0.75, 0.6023, 0.75, 0.5395, 0.75, 0.75, 0.75, 0.875, 0.75, 0.745, 0.75, 0.6737, 0.75, 0.625, 0.0, 0.4318, 0.0, 0.5313, 0.0, 0.5868, 0.0, 0.3635, 0.75, 0.4318, 0.75, 0.5395, 0.75, 0.5627, 0.75, 0.6737, 0.75, 0.745, 0.75, 0.5859, 0.75, 0.5627, 0.75, 0.6023, 0.75, 0.6737, 0.75, 0.5627, 0.75, 0.5395, 0.75, 0.2953, 0.75, 0.3635, 0.75, 0.5627, 0.75, 0.5859, 0.75, 0.625, 0.75, 0.75, 0.75, 0.6737, 0.75, 0.6023, 0.75, 0.625, 0.75, 0.75, 0.75, 0.75, 0.75, 0.625, 0.75, 0.125, 0.75, 0.25, 0.75, 0.3635, 0.75, 0.2953, 0.75, 0.625, 0.625, 0.75, 0.625, 0.75, 0.75, 0.625, 0.75, 0.125, 0.625, 0.25, 0.625, 0.25, 0.75, 0.125, 0.75, 0.125, 0.75, 0.25, 0.75, 0.25, 0.75, 0.125, 0.75, 0.375, 0.25, 0.625, 0.25, 0.625, 0.375, 0.375, 0.375, 0.125, 0.5, 0.25, 0.5, 0.25, 0.625, 0.125, 0.625, 0.625, 0.5, 0.75, 0.5, 0.75, 0.625, 0.625, 0.625, 0.75, 0.5, 0.875, 0.5, 0.875, 0.625, 0.75, 0.625, 0.25, 0.5, 0.375, 0.5, 0.375, 0.625, 0.25, 0.625, 0.375, 0.5, 0.625, 0.5, 0.625, 0.625, 0.375, 0.625, 0.375, 0.0, 0.625, 0.0, 0.625, 0.125, 0.375, 0.125, 0.5146, 0.1892, 0.5146, 0.0, 0.5146, 0.75, 0.5146, 0.5608, 0.5146, 0.0, 0.375, 0.0, 0.125, 0.75, 0.375, 0.1892, 0.5146, 0.1892, 0.5146, 0.1892, 0.375, 0.1892, 0.125, 0.5608, 0.375, 0.5608, 0.375, 0.75, 0.125, 0.75, 0.5146, 0.1892, 0.5146, 0.5608, 0.5146, 0.5608, 0.5146, 0.1892, 0.5146, 0.5608, 0.375, 0.5608, 0.375, 0.5608, 0.5146, 0.5608, 0.375, 0.5608, 0.125, 0.5608, 0.125, 0.5608, 0.375, 0.5608, 0.375, 0.0, 0.5146, 0.0, 0.5146, 0.1892, 0.375, 0.1892, 0.375, 0.75, 0.375, 0.75, 0.5146, 0.75, 0.125, 0.75, 0.375, 0.75, 0.5146, 0.75, 0.5146, 0.0, 0.375, 0.5608, 0.5146, 0.5608, 0.5146, 0.75, 0.375, 0.75, 0.125, 0.75, 0.375, 0.75, 0.375, 0.75, 0.125, 0.75, 0.5146, 0.5608, 0.375, 0.5608, 0.375, 0.5608, 0.5146, 0.5608, 0.5146, 0.1892, 0.5146, 0.5608, 0.5146, 0.1892, 0.5146, 0.1892, 0.5146, 0.5608, 0.5146, 0.5608, 0.5146, 0.1892, 0.375, 0.1892, 0.5146, 0.1892, 0.5146, 0.1892, 0.375, 0.1892, 0.375, 0.5608, 0.125, 0.5608, 0.125, 0.5608, 0.375, 0.5608, 0.375, 0.5608, 0.125, 0.5608, 0.375, 0.5608, 0.5146, 0.5608, 0.375, 0.5608, 0.375, 0.5608, 0.5146, 0.5608, 0.375, 0.1892, 0.5146, 0.1892, 0.5146, 0.1892, 0.375, 0.1892, 0.5146, 0.5608, 0.5146, 0.1892, 0.5146, 0.25, 0.5146, 0.5, 0.5146, 0.5608, 0.5146, 0.75, 0.625, 0.75, 0.625, 0.5608, 0.5146, 0.75, 0.5146, 1.0, 0.625, 1.0, 0.625, 0.75, 0.125, 0.5608, 0.125, 0.75, 0.375, 0.75, 0.375, 0.5608, 0.625, 0.5608, 0.625, 0.75, 0.875, 0.75, 0.875, 0.5608, 0.125, 0.5, 0.125, 0.5608, 0.375, 0.5608, 0.375, 0.5, 0.625, 0.1892, 0.5146, 0.1892, 0.5146, 0.5608, 0.625, 0.5608, 0.5146, 0.0, 0.5146, 0.1892, 0.625, 0.1892, 0.625, 0.0, 0.375, 0.0, 0.375, 0.1892, 0.5146, 0.1892, 0.5146, 0.0, 0.375, 0.5, 0.375, 0.5608, 0.5146, 0.5608, 0.5146, 0.5, 0.375, 0.75, 0.375, 1.0, 0.5146, 1.0, 0.5146, 0.75, 0.375, 0.5608, 0.375, 0.75, 0.5146, 0.75, 0.5146, 0.5608, 0.375, 0.25, 0.375, 0.5, 0.5146, 0.5, 0.5146, 0.25, 0.375, 0.1892, 0.375, 0.25, 0.5146, 0.25, 0.5146, 0.1892, 0.375, 0.125, 0.375, 0.25, 0.625, 0.25, 0.625, 0.125, 0.375, 0.375, 0.375, 0.5, 0.625, 0.5, 0.625, 0.375, 0.375, 0.625, 0.375, 0.75, 0.625, 0.75, 0.625, 0.625, 0.25, 0.75, 0.25, 0.75, 0.375, 0.75, 0.375, 0.75, 0.25, 0.625, 0.25, 0.75, 0.375, 0.75, 0.375, 0.625, 0.75, 0.625, 0.75, 0.75, 0.875, 0.75, 0.875, 0.625, 0.25, 0.75, 0.3635, 0.75, 0.4318, 0.75, 0.375, 0.75, 0.625, 0.0, 0.625, 0.0, 0.4318, 0.0, 0.375, 0.0, 0.375, 0.0, 0.75, 0.75, 0.75, 0.75, 0.875, 0.75, 0.875, 0.75, 0.375, 0.75, 0.375, 0.75, 0.4318, 0.75, 0.625, 0.75, 0.625, 0.75, 0.4318, 0.75, 0.5395, 0.75, 0.6023, 0.75, 0.625, 0.75, 0.75, 0.75, 0.6737, 0.75, 0.745, 0.75, 0.875, 0.75, 0.625, 0.0, 0.5868, 0.0, 0.5313, 0.0, 0.4318, 0.0, 0.3635, 0.75, 0.5627, 0.75, 0.5395, 0.75, 0.4318, 0.75, 0.6737, 0.75, 0.5627, 0.75, 0.5859, 0.75, 0.745, 0.75, 0.6023, 0.75, 0.5395, 0.75, 0.5627, 0.75, 0.6737, 0.75, 0.2953, 0.75, 0.5859, 0.75, 0.5627, 0.75, 0.3635, 0.75, 0.625, 0.75, 0.6023, 0.75, 0.6737, 0.75, 0.75, 0.75, 0.625, 0.75, 0.625, 0.75, 0.75, 0.75, 0.75, 0.75, 0.125, 0.75, 0.2953, 0.75, 0.3635, 0.75, 0.25, 0.75, 0.625, 0.625, 0.625, 0.75, 0.75, 0.75, 0.75, 0.625, 0.125, 0.625, 0.125, 0.75, 0.25, 0.75, 0.25, 0.625, 0.125, 0.75, 0.125, 0.75, 0.25, 0.75, 0.25, 0.75, 0.375, 0.25, 0.375, 0.375, 0.625, 0.375, 0.625, 0.25, 0.125, 0.5, 0.125, 0.625, 0.25, 0.625, 0.25, 0.5, 0.625, 0.5, 0.625, 0.625, 0.75, 0.625, 0.75, 0.5, 0.75, 0.5, 0.75, 0.625, 0.875, 0.625, 0.875, 0.5, 0.25, 0.5, 0.25, 0.625, 0.375, 0.625, 0.375, 0.5, 0.375, 0.5, 0.375, 0.625, 0.625, 0.625, 0.625, 0.5, 0.375, 0.0, 0.375, 0.125, 0.625, 0.125, 0.625, 0.0, 0.5146, 0.1892, 0.5146, 0.5608, 0.5146, 0.75, 0.5146, 0.0, 0.5146, 0.0, 0.125, 0.75, 0.375, 0.0, 0.375, 0.1892, 0.375, 0.1892, 0.5146, 0.1892, 0.5146, 0.1892, 0.125, 0.5608, 0.125, 0.75, 0.375, 0.75, 0.375, 0.5608, 0.5146, 0.1892, 0.5146, 0.1892, 0.5146, 0.5608, 0.5146, 0.5608, 0.5146, 0.5608, 0.5146, 0.5608, 0.375, 0.5608, 0.375, 0.5608, 0.375, 0.5608, 0.375, 0.5608, 0.125, 0.5608, 0.125, 0.5608, 0.375, 0.0, 0.375, 0.1892, 0.5146, 0.1892, 0.5146, 0.0, 0.375, 0.75, 0.5146, 0.75, 0.375, 0.75, 0.125, 0.75, 0.5146, 0.0, 0.5146, 0.75, 0.375, 0.75, 0.375, 0.5608, 0.375, 0.75, 0.5146, 0.75, 0.5146, 0.5608, 0.125, 0.75, 0.125, 0.75, 0.375, 0.75, 0.375, 0.75, 0.5146, 0.5608, 0.5146, 0.5608, 0.375, 0.5608, 0.375, 0.5608, 0.5146, 0.1892, 0.5146, 0.1892, 0.5146, 0.5608, 0.5146, 0.1892, 0.5146, 0.1892, 0.5146, 0.5608, 0.5146, 0.5608, 0.375, 0.1892, 0.375, 0.1892, 0.5146, 0.1892, 0.5146, 0.1892, 0.375, 0.5608, 0.375, 0.5608, 0.125, 0.5608, 0.125, 0.5608, 0.375, 0.5608, 0.375, 0.5608, 0.125, 0.5608, 0.5146, 0.5608, 0.5146, 0.5608, 0.375, 0.5608, 0.375, 0.5608, 0.375, 0.1892, 0.375, 0.1892, 0.5146, 0.1892, 0.5146, 0.1892, 0.5146, 0.5608, 0.5146, 0.5, 0.5146, 0.25, 0.5146, 0.1892, 0.5146, 0.5608, 0.625, 0.5608, 0.625, 0.75, 0.5146, 0.75, 0.5146, 0.75, 0.625, 0.75, 0.625, 1.0, 0.5146, 1.0, 0.125, 0.5608, 0.375, 0.5608, 0.375, 0.75, 0.125, 0.75, 0.625, 0.5608, 0.875, 0.5608, 0.875, 0.75, 0.625, 0.75, 0.125, 0.5, 0.375, 0.5, 0.375, 0.5608, 0.125, 0.5608, 0.625, 0.1892, 0.625, 0.5608, 0.5146, 0.5608, 0.5146, 0.1892, 0.5146, 0.0, 0.625, 0.0, 0.625, 0.1892, 0.5146, 0.1892, 0.375, 0.0, 0.5146, 0.0, 0.5146, 0.1892, 0.375, 0.1892, 0.375, 0.5, 0.5146, 0.5, 0.5146, 0.5608, 0.375, 0.5608, 0.375, 0.75, 0.5146, 0.75, 0.5146, 1.0, 0.375, 1.0, 0.375, 0.5608, 0.5146, 0.5608, 0.5146, 0.75, 0.375, 0.75, 0.375, 0.25, 0.5146, 0.25, 0.5146, 0.5, 0.375, 0.5, 0.375, 0.1892, 0.5146, 0.1892, 0.5146, 0.25, 0.375, 0.25, 0.375, 0.125, 0.625, 0.125, 0.625, 0.25, 0.375, 0.25, 0.375, 0.375, 0.625, 0.375, 0.625, 0.5, 0.375, 0.5, 0.375, 0.625, 0.625, 0.625, 0.625, 0.75, 0.375, 0.75, 0.25, 0.75, 0.375, 0.75, 0.375, 0.75, 0.25, 0.75, 0.25, 0.625, 0.375, 0.625, 0.375, 0.75, 0.25, 0.75, 0.75, 0.625, 0.875, 0.625, 0.875, 0.75, 0.75, 0.75, 0.25, 0.75, 0.375, 0.75, 0.4318, 0.75, 0.3635, 0.75, 0.625, 0.0, 0.375, 0.0, 0.375, 0.0, 0.4318, 0.0, 0.625, 0.0, 0.75, 0.75, 0.875, 0.75, 0.875, 0.75, 0.75, 0.75, 0.375, 0.75, 0.625, 0.75, 0.625, 0.75, 0.4318, 0.75, 0.375, 0.75, 0.4318, 0.75, 0.625, 0.75, 0.6023, 0.75, 0.5395, 0.75, 0.75, 0.75, 0.875, 0.75, 0.745, 0.75, 0.6737, 0.75, 0.625, 0.0, 0.4318, 0.0, 0.5313, 0.0, 0.5868, 0.0, 0.3635, 0.75, 0.4318, 0.75, 0.5395, 0.75, 0.5627, 0.75, 0.6737, 0.75, 0.745, 0.75, 0.5859, 0.75, 0.5627, 0.75, 0.6023, 0.75, 0.6737, 0.75, 0.5627, 0.75, 0.5395, 0.75, 0.2953, 0.75, 0.3635, 0.75, 0.5627, 0.75, 0.5859, 0.75, 0.625, 0.75, 0.75, 0.75, 0.6737, 0.75, 0.6023, 0.75, 0.625, 0.75, 0.75, 0.75, 0.75, 0.75, 0.625, 0.75, 0.125, 0.75, 0.25, 0.75, 0.3635, 0.75, 0.2953, 0.75, 0.625, 0.625, 0.75, 0.625, 0.75, 0.75, 0.625, 0.75, 0.125, 0.625, 0.25, 0.625, 0.25, 0.75, 0.125, 0.75, 0.125, 0.75, 0.25, 0.75, 0.25, 0.75, 0.125, 0.75, 0.375, 0.25, 0.625, 0.25, 0.625, 0.375, 0.375, 0.375, 0.125, 0.5, 0.25, 0.5, 0.25, 0.625, 0.125, 0.625, 0.625, 0.5, 0.75, 0.5, 0.75, 0.625, 0.625, 0.625, 0.75, 0.5, 0.875, 0.5, 0.875, 0.625, 0.75, 0.625, 0.25, 0.5, 0.375, 0.5, 0.375, 0.625, 0.25, 0.625, 0.375, 0.5, 0.625, 0.5, 0.625, 0.625, 0.375, 0.625, 0.375, 0.0, 0.625, 0.0, 0.625, 0.125, 0.375, 0.125, 0.5146, 0.1892, 0.5146, 0.0, 0.5146, 0.75, 0.5146, 0.5608, 0.5146, 0.0, 0.375, 0.0, 0.125, 0.75, 0.375, 0.1892, 0.5146, 0.1892, 0.5146, 0.1892, 0.375, 0.1892, 0.125, 0.5608, 0.375, 0.5608, 0.375, 0.75, 0.125, 0.75, 0.5146, 0.1892, 0.5146, 0.5608, 0.5146, 0.5608, 0.5146, 0.1892, 0.5146, 0.5608, 0.375, 0.5608, 0.375, 0.5608, 0.5146, 0.5608, 0.375, 0.5608, 0.125, 0.5608, 0.125, 0.5608, 0.375, 0.5608, 0.375, 0.0, 0.5146, 0.0, 0.5146, 0.1892, 0.375, 0.1892, 0.375, 0.75, 0.375, 0.75, 0.5146, 0.75, 0.125, 0.75, 0.375, 0.75, 0.5146, 0.75, 0.5146, 0.0, 0.375, 0.5608, 0.5146, 0.5608, 0.5146, 0.75, 0.375, 0.75, 0.125, 0.75, 0.375, 0.75, 0.375, 0.75, 0.125, 0.75, 0.5146, 0.5608, 0.375, 0.5608, 0.375, 0.5608, 0.5146, 0.5608, 0.5146, 0.1892, 0.5146, 0.5608, 0.5146, 0.1892, 0.5146, 0.1892, 0.5146, 0.5608, 0.5146, 0.5608, 0.5146, 0.1892, 0.375, 0.1892, 0.5146, 0.1892, 0.5146, 0.1892, 0.375, 0.1892, 0.375, 0.5608, 0.125, 0.5608, 0.125, 0.5608, 0.375, 0.5608, 0.375, 0.5608, 0.125, 0.5608, 0.375, 0.5608, 0.5146, 0.5608, 0.375, 0.5608, 0.375, 0.5608, 0.5146, 0.5608, 0.375, 0.1892, 0.5146, 0.1892, 0.5146, 0.1892, 0.375, 0.1892, 0.5146, 0.5608, 0.5146, 0.1892, 0.5146, 0.25, 0.5146, 0.5, 0.5146, 0.5608, 0.5146, 0.75, 0.625, 0.75, 0.625, 0.5608, 0.5146, 0.75, 0.5146, 1.0, 0.625, 1.0, 0.625, 0.75, 0.125, 0.5608, 0.125, 0.75, 0.375, 0.75, 0.375, 0.5608, 0.625, 0.5608, 0.625, 0.75, 0.875, 0.75, 0.875, 0.5608, 0.125, 0.5, 0.125, 0.5608, 0.375, 0.5608, 0.375, 0.5, 0.625, 0.1892, 0.5146, 0.1892, 0.5146, 0.5608, 0.625, 0.5608, 0.5146, 0.0, 0.5146, 0.1892, 0.625, 0.1892, 0.625, 0.0, 0.375, 0.0, 0.375, 0.1892, 0.5146, 0.1892, 0.5146, 0.0, 0.375, 0.5, 0.375, 0.5608, 0.5146, 0.5608, 0.5146, 0.5, 0.375, 0.75, 0.375, 1.0, 0.5146, 1.0, 0.5146, 0.75, 0.375, 0.5608, 0.375, 0.75, 0.5146, 0.75, 0.5146, 0.5608, 0.375, 0.25, 0.375, 0.5, 0.5146, 0.5, 0.5146, 0.25, 0.375, 0.1892, 0.375, 0.25, 0.5146, 0.25, 0.5146, 0.1892, 0.375, 0.125, 0.375, 0.25, 0.625, 0.25, 0.625, 0.125, 0.375, 0.375, 0.375, 0.5, 0.625, 0.5, 0.625, 0.375, 0.375, 0.625, 0.375, 0.75, 0.625, 0.75, 0.625, 0.625, 0.25, 0.75, 0.25, 0.75, 0.375, 0.75, 0.375, 0.75, 0.25, 0.625, 0.25, 0.75, 0.375, 0.75, 0.375, 0.625, 0.75, 0.625, 0.75, 0.75, 0.875, 0.75, 0.875, 0.625, 0.25, 0.75, 0.3635, 0.75, 0.4318, 0.75, 0.375, 0.75, 0.625, 0.0, 0.625, 0.0, 0.4318, 0.0, 0.375, 0.0, 0.375, 0.0, 0.75, 0.75, 0.75, 0.75, 0.875, 0.75, 0.875, 0.75, 0.375, 0.75, 0.375, 0.75, 0.4318, 0.75, 0.625, 0.75, 0.625, 0.75, 0.4318, 0.75, 0.5395, 0.75, 0.6023, 0.75, 0.625, 0.75, 0.75, 0.75, 0.6737, 0.75, 0.745, 0.75, 0.875, 0.75, 0.625, 0.0, 0.5868, 0.0, 0.5313, 0.0, 0.4318, 0.0, 0.3635, 0.75, 0.5627, 0.75, 0.5395, 0.75, 0.4318, 0.75, 0.6737, 0.75, 0.5627, 0.75, 0.5859, 0.75, 0.745, 0.75, 0.6023, 0.75, 0.5395, 0.75, 0.5627, 0.75, 0.6737, 0.75, 0.2953, 0.75, 0.5859, 0.75, 0.5627, 0.75, 0.3635, 0.75, 0.625, 0.75, 0.6023, 0.75, 0.6737, 0.75, 0.75, 0.75, 0.625, 0.75, 0.625, 0.75, 0.75, 0.75, 0.75, 0.75, 0.125, 0.75, 0.2953, 0.75, 0.3635, 0.75, 0.25, 0.75, 0.625, 0.625, 0.625, 0.75, 0.75, 0.75, 0.75, 0.625, 0.125, 0.625, 0.125, 0.75, 0.25, 0.75, 0.25, 0.625, 0.125, 0.75, 0.125, 0.75, 0.25, 0.75, 0.25, 0.75, 0.375, 0.25, 0.375, 0.375, 0.625, 0.375, 0.625, 0.25, 0.125, 0.5, 0.125, 0.625, 0.25, 0.625, 0.25, 0.5, 0.625, 0.5, 0.625, 0.625, 0.75, 0.625, 0.75, 0.5, 0.75, 0.5, 0.75, 0.625, 0.875, 0.625, 0.875, 0.5, 0.25, 0.5, 0.25, 0.625, 0.375, 0.625, 0.375, 0.5, 0.375, 0.5, 0.375, 0.625, 0.625, 0.625, 0.625, 0.5, 0.375, 0.0, 0.375, 0.125, 0.625, 0.125, 0.625, 0.0, 0.5146, 0.1892, 0.5146, 0.5608, 0.5146, 0.75, 0.5146, 0.0, 0.5146, 0.0, 0.125, 0.75, 0.375, 0.0, 0.375, 0.1892, 0.375, 0.1892, 0.5146, 0.1892, 0.5146, 0.1892, 0.125, 0.5608, 0.125, 0.75, 0.375, 0.75, 0.375, 0.5608, 0.5146, 0.1892, 0.5146, 0.1892, 0.5146, 0.5608, 0.5146, 0.5608, 0.5146, 0.5608, 0.5146, 0.5608, 0.375, 0.5608, 0.375, 0.5608, 0.375, 0.5608, 0.375, 0.5608, 0.125, 0.5608, 0.125, 0.5608, 0.375, 0.0, 0.375, 0.1892, 0.5146, 0.1892, 0.5146, 0.0, 0.375, 0.75, 0.5146, 0.75, 0.375, 0.75, 0.125, 0.75, 0.5146, 0.0, 0.5146, 0.75, 0.375, 0.75, 0.375, 0.5608, 0.375, 0.75, 0.5146, 0.75, 0.5146, 0.5608, 0.125, 0.75, 0.125, 0.75, 0.375, 0.75, 0.375, 0.75, 0.5146, 0.5608, 0.5146, 0.5608, 0.375, 0.5608, 0.375, 0.5608, 0.5146, 0.1892, 0.5146, 0.1892, 0.5146, 0.5608, 0.5146, 0.1892, 0.5146, 0.1892, 0.5146, 0.5608, 0.5146, 0.5608, 0.375, 0.1892, 0.375, 0.1892, 0.5146, 0.1892, 0.5146, 0.1892, 0.375, 0.5608, 0.375, 0.5608, 0.125, 0.5608, 0.125, 0.5608, 0.375, 0.5608, 0.375, 0.5608, 0.125, 0.5608, 0.5146, 0.5608, 0.5146, 0.5608, 0.375, 0.5608, 0.375, 0.5608, 0.375, 0.1892, 0.375, 0.1892, 0.5146, 0.1892, 0.5146, 0.1892])
me_cube_002.use_remesh_preserve_volume = False
me_cube_002.use_remesh_preserve_attributes = False
me_cube_002.use_mirror_vertex_groups = False
me_cube_002.update()

# ---- objects
ob_body = bpy.data.objects.new('Body', me_cylinder)
ob_fins = bpy.data.objects.new('Fins', me_cube_002)

# ---- transforms, parenting, visibility, modifiers, constraints
ob_body.location = (1.137e-08, -4.713e-09, 3.531e-09)
ob_body.rotation_euler = (-1.571, -0.7854, -1.344e-07)
ob_body.scale = (0.1992, 0.1992, 0.1992)
ob_body.lineart.crease_threshold = 0.0
ob_fins.location = (-1.137e-08, 1.239e-07, 2.627e-08)
ob_fins.rotation_euler = (5.565e-08, -0.7854, -1.344e-07)
ob_fins.scale = (0.01802, 0.2427, 0.2427)
ob_fins.lineart.crease_threshold = 0.0

# ---- collection membership
col_collection.objects.link(ob_body)
col_collection.objects.link(ob_fins)

# ---- scene / render settings (as saved in the file)
scene.frame_start = 1; scene.frame_end = 250; scene.frame_set(1)
scene.render.engine = 'BLENDER_EEVEE_NEXT'
scene.cycles.use_denoising = False
scene.cycles.samples = 128
scene.cycles.sampling_pattern = 'TABULATED_SOBOL'
scene.cycles.use_adaptive_sampling = False
scene.cycles.use_light_tree = False
scene.view_settings.view_transform = 'Filmic'
bpy.context.view_layer.update()

# ---- added for rendering (the .blend has no active camera and no usable light): camera, sun
cam_auto = bpy.data.cameras.new('AutoCamera')
cam_auto.lens = 50.0
cam_auto.sensor_width = 36.0
cam_auto.clip_end = 1000.0
ob_auto_camera = bpy.data.objects.new('AutoCamera', cam_auto)
scene.collection.objects.link(ob_auto_camera)
ob_auto_camera.location = (4.99709, -5.99007, 3.99767)
ob_auto_camera.rotation_euler = (1.09748, -7.21219e-08, 0.694738)
scene.camera = ob_auto_camera
light_auto_sun = bpy.data.lights.new('AutoSun', 'SUN')
light_auto_sun.energy = 3.0
light_auto_sun.angle = 0.0523599
ob_auto_sun = bpy.data.objects.new('AutoSun', light_auto_sun)
scene.collection.objects.link(ob_auto_sun)
ob_auto_sun.rotation_euler = (0.872665, 0.174533, 0.523599)
bpy.context.view_layer.update()
